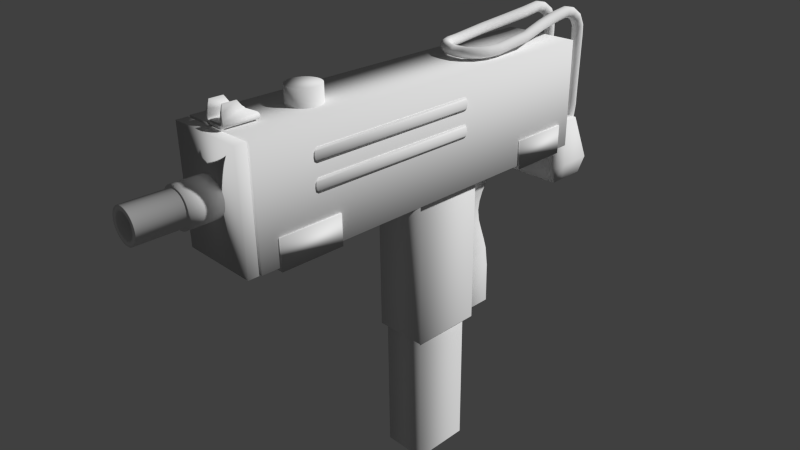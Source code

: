 # Source: Uzi.blend  (saved by Blender 2.65.0; exported with 4.5.12 LTS)
import bpy
from mathutils import Matrix  # noqa: F401  (used for matrix-valued properties, if any)

bpy.ops.wm.read_factory_settings(use_empty=True)
scene = bpy.context.scene
scene.name = 'Scene'

# ---- collections
col_collection_1 = bpy.data.collections.new('Collection 1'); scene.collection.children.link(col_collection_1)

# ---- world
world_world = bpy.data.worlds.new('World'); scene.world = world_world
world_world.color = (0.05088, 0.05088, 0.05088)
world_world.use_sun_shadow = False
world_world.sun_shadow_jitter_overblur = 0.0
world_world.cycles.sampling_method = 'MANUAL'
world_world.cycles.sample_map_resolution = 256

# ---- cameras
cam_camera = bpy.data.cameras.new('Camera')
cam_camera.clip_end = 100.0
cam_camera.lens = 35.0
cam_camera.sensor_width = 32.0
cam_camera.sensor_height = 18.0
cam_camera.ortho_scale = 7.314
cam_camera.dof.focus_distance = 0.0
cam_camera.dof.aperture_fstop = 128.0

# ---- meshes
me_cube_002 = bpy.data.meshes.new('Cube.002')
me_cube_002.from_pydata([(-0.9718, -0.9794, -0.8556), (-0.9718, 0.9835, -0.8556), (0.9788, 0.9835, -0.8556), (0.9788, -0.9794, -0.8556), (-0.9718, -0.9794, 0.8556), (-0.9718, 0.9835, 0.8556), (0.9788, 0.9835, 0.8556), (0.9788, -0.9794, 0.8556), (-1.0, 1.0, 0.0), (-1.0, -1.0, 0.0), (1.0, 1.0, 0.0), (1.0, -1.0, 0.0), (0.9965, -1.0, 0.5), (0.9965, 1.0, 0.5), (-0.9941, 1.0, 0.5), (-0.9941, -1.0, 0.5), (-0.9941, -1.0, -0.5), (0.9965, -1.0, -0.5), (0.9965, 1.0, -0.5), (-0.9941, 1.0, -0.5), (-0.9718, -0.9794, -4.337), (-0.9718, 0.9835, -4.337), (0.9788, 0.9835, -4.337), (0.9788, -0.9794, -4.337), (-0.9718, -0.9794, -2.626), (-0.9718, 0.9835, -2.626), (0.9788, 0.9835, -2.626), (0.9788, -0.9794, -2.626), (-1.0, 1.0, -3.481), (-1.0, -1.0, -3.481), (1.0, 1.0, -3.481), (1.0, -1.0, -3.481), (0.9965, -1.0, -2.981), (0.9965, 1.0, -2.981), (-0.9941, 1.0, -2.981), (-0.9941, -1.0, -2.981), (-0.9941, -1.0, -3.981), (0.9965, -1.0, -3.981), (0.9965, 1.0, -3.981), (-0.9941, 1.0, -3.981)], [], [(16, 19, 1, 0), (19, 18, 2, 1), (18, 17, 3, 2), (17, 16, 0, 3), (0, 1, 2, 3), (7, 6, 5, 4), (15, 14, 8, 9), (14, 13, 10, 8), (13, 12, 11, 10), (12, 15, 9, 11), (6, 7, 12, 13), (7, 4, 15, 12), (10, 11, 17, 18), (5, 6, 13, 14), (8, 10, 18, 19), (4, 5, 14, 15), (11, 9, 16, 17), (9, 8, 19, 16), (36, 39, 21, 20), (39, 38, 22, 21), (38, 37, 23, 22), (37, 36, 20, 23), (20, 21, 22, 23), (27, 26, 25, 24), (35, 34, 28, 29), (34, 33, 30, 28), (33, 32, 31, 30), (32, 35, 29, 31), (26, 27, 32, 33), (27, 24, 35, 32), (30, 31, 37, 38), (25, 26, 33, 34), (28, 30, 38, 39), (24, 25, 34, 35), (31, 29, 36, 37), (29, 28, 39, 36)])
me_cube_002.polygons.foreach_set('use_smooth', [True] * 36)
me_cube_002.use_remesh_preserve_volume = False
me_cube_002.use_remesh_preserve_attributes = False
me_cube_002.use_mirror_vertex_groups = False
me_cube_002.update()
me_cube_000 = bpy.data.meshes.new('Cube.000')
me_cube_000.from_pydata([(-1.0, -1.0, -1.0), (-1.0, 1.0, -1.0), (1.0, 1.0, -1.0), (1.0, -1.0, -1.0), (-1.0, -1.0, 1.0), (-1.0, 1.0, 1.0), (1.0, 1.0, 1.0), (1.0, -1.0, 1.0), (8.289, -1.0, -1.0), (8.289, 1.0, -1.0), (10.29, 1.0, -1.0), (10.29, -1.0, -1.0), (8.289, -1.0, 1.0), (8.289, 1.0, 1.0), (10.29, 1.0, 1.0), (10.29, -1.0, 1.0)], [], [(4, 5, 1, 0), (5, 6, 2, 1), (6, 7, 3, 2), (7, 4, 0, 3), (0, 1, 2, 3), (7, 6, 5, 4), (12, 13, 9, 8), (13, 14, 10, 9), (14, 15, 11, 10), (15, 12, 8, 11), (8, 9, 10, 11), (15, 14, 13, 12)])
me_cube_000.polygons.foreach_set('use_smooth', [True] * 12)
me_cube_000.use_remesh_preserve_volume = False
me_cube_000.use_remesh_preserve_attributes = False
me_cube_000.use_mirror_vertex_groups = False
me_cube_000.update()
me_cube_010 = bpy.data.meshes.new('Cube.010')
me_cube_010.from_pydata([(-1.0, -0.4983, -1.0), (1.0, -0.4983, -1.0), (-1.0, -0.4983, 1.0), (1.0, -0.4983, 1.0), (-1.0, -0.7141, -0.6776), (1.0, -0.7141, -0.6776), (-1.0, -0.5499, 1.094), (1.0, -0.5499, 1.094), (-1.0, -0.8504, -0.02132), (1.0, -0.8504, -0.02132), (-1.0, -0.5831, 1.266), (1.0, -0.5831, 1.266), (-1.0, -0.9016, 0.9832), (1.0, -0.9016, 0.9832), (-1.0, -0.5995, 1.511), (1.0, -0.5995, 1.511), (-1.0, -0.8891, 2.156), (0.8817, -0.8891, 2.156), (-1.0, -0.6089, 2.151), (0.8817, -0.6089, 2.151), (-0.9448, -0.7543, 4.461), (0.231, -0.7543, 4.461), (-0.9448, -0.6077, 4.456), (0.231, -0.6077, 4.456), (-0.8344, -0.6801, 7.323), (-0.0574, -0.6801, 7.323), (-0.8344, -0.6072, 7.317), (-0.0574, -0.6072, 7.317), (-1.0, 0.4983, -1.0), (-1.0, 0.04517, -1.0), (1.0, 0.04517, -1.0), (1.0, 0.4983, -1.0), (-1.0, 0.4983, 1.0), (-1.0, 0.04517, 1.0), (1.0, 0.04517, 1.0), (1.0, 0.4983, 1.0), (-1.0, 0.7141, -0.6776), (1.0, 0.7141, -0.6776), (-1.0, 0.5499, 1.094), (1.0, 0.5499, 1.094), (-1.0, 0.8504, -0.02132), (1.0, 0.8504, -0.02132), (-1.0, 0.5798, 1.229), (1.0, 0.5798, 1.229), (-1.0, 0.9016, 0.9832), (1.0, 0.9016, 0.9832), (-1.0, 0.6006, 1.444), (1.0, 0.6006, 1.444), (-1.0, 0.8891, 2.156), (0.8817, 0.8891, 2.156), (-1.0, 0.6089, 2.151), (0.8817, 0.6089, 2.151), (-0.9448, 0.7543, 4.461), (0.231, 0.7543, 4.461), (-0.9448, 0.6077, 4.456), (0.231, 0.6077, 4.456), (-0.8344, 0.6801, 7.323), (-0.0574, 0.6801, 7.323), (-0.8344, 0.6072, 7.317), (-0.0574, 0.6072, 7.317)], [], [(2, 33, 29, 0), (34, 3, 1, 30), (0, 1, 5, 4), (0, 29, 30, 1), (3, 34, 33, 2), (4, 5, 9, 8), (2, 0, 4, 6), (1, 3, 7, 5), (3, 2, 6, 7), (8, 9, 13, 12), (5, 7, 11, 9), (7, 6, 10, 11), (6, 4, 8, 10), (12, 13, 17, 16), (10, 8, 12, 14), (9, 11, 15, 13), (11, 10, 14, 15), (16, 17, 21, 20), (14, 12, 16, 18), (13, 15, 19, 17), (15, 14, 18, 19), (20, 21, 25, 24), (19, 18, 22, 23), (18, 16, 20, 22), (17, 19, 23, 21), (27, 26, 24, 25), (22, 20, 24, 26), (21, 23, 27, 25), (23, 22, 26, 27), (32, 28, 29, 33), (33, 29, 30, 34), (34, 30, 31, 35), (28, 36, 37, 31), (28, 31, 30, 29), (35, 32, 33, 34), (36, 40, 41, 37), (32, 38, 36, 28), (31, 37, 39, 35), (35, 39, 38, 32), (40, 44, 45, 41), (37, 41, 43, 39), (39, 43, 42, 38), (38, 42, 40, 36), (44, 48, 49, 45), (42, 46, 44, 40), (41, 45, 47, 43), (43, 47, 46, 42), (48, 52, 53, 49), (46, 50, 48, 44), (45, 49, 51, 47), (47, 51, 50, 46), (52, 56, 57, 53), (51, 55, 54, 50), (50, 54, 52, 48), (49, 53, 55, 51), (59, 57, 56, 58), (54, 58, 56, 52), (53, 57, 59, 55), (55, 59, 58, 54)])
me_cube_010.polygons.foreach_set('use_smooth', [True] * 59)
me_cube_010.use_remesh_preserve_volume = False
me_cube_010.use_remesh_preserve_attributes = False
me_cube_010.use_mirror_vertex_groups = False
me_cube_010.update()
me_cylinder_002 = bpy.data.meshes.new('Cylinder.002')
me_cylinder_002.from_pydata([(-0.1107, -1.852, -0.9463), (-0.1107, -1.852, 0.7753), (0.05719, -1.869, -0.9463), (0.05719, -1.869, 0.7753), (0.2187, -1.918, -0.9463), (0.2187, -1.918, 0.7753), (0.3675, -1.997, -0.9463), (0.3675, -1.997, 0.7753), (0.4979, -2.105, -0.9463), (0.4979, -2.105, 0.7753), (0.605, -2.235, -0.9463), (0.605, -2.235, 0.7753), (0.6845, -2.384, -0.9463), (0.6845, -2.384, 0.7753), (0.7335, -2.545, -0.9463), (0.7335, -2.545, 0.7753), (0.75, -2.713, -0.9463), (0.75, -2.713, 0.7753), (0.7335, -2.881, -0.9463), (0.7335, -2.881, 0.7753), (0.6845, -3.043, -0.9463), (0.6845, -3.043, 0.7753), (0.605, -3.191, -0.9463), (0.605, -3.191, 0.7753), (0.4979, -3.322, -0.9463), (0.4979, -3.322, 0.7753), (0.3675, -3.429, -0.9463), (0.3675, -3.429, 0.7753), (0.2187, -3.508, -0.9463), (0.2187, -3.508, 0.7753), (0.05719, -3.557, -0.9463), (0.05719, -3.557, 0.7753), (-0.1107, -3.574, -0.9463), (-0.1107, -3.574, 0.7753), (-0.2787, -3.557, -0.9463), (-0.2787, -3.557, 0.7753), (-0.4402, -3.508, -0.9463), (-0.4402, -3.508, 0.7753), (-0.589, -3.429, -0.9463), (-0.589, -3.429, 0.7753), (-0.7194, -3.322, -0.9463), (-0.7194, -3.322, 0.7753), (-0.8265, -3.191, -0.9463), (-0.8265, -3.191, 0.7753), (-0.906, -3.043, -0.9463), (-0.906, -3.043, 0.7753), (-0.955, -2.881, -0.9463), (-0.955, -2.881, 0.7753), (-0.9715, -2.713, -0.9463), (-0.9715, -2.713, 0.7753), (-0.955, -2.545, -0.9463), (-0.955, -2.545, 0.7753), (-0.906, -2.384, -0.9463), (-0.906, -2.384, 0.7753), (-0.8265, -2.235, -0.9463), (-0.8265, -2.235, 0.7753), (-0.7194, -2.105, -0.9463), (-0.7194, -2.105, 0.7753), (-0.589, -1.997, -0.9463), (-0.589, -1.997, 0.7753), (-0.4401, -1.918, -0.9463), (-0.4401, -1.918, 0.7753), (-0.2787, -1.869, -0.9463), (-0.2787, -1.869, 0.7753), (-0.1107, -2.282, -4.157), (0.05719, -2.29, -4.157), (0.2187, -2.315, -4.157), (0.3675, -2.355, -4.157), (0.4979, -2.408, -4.157), (0.605, -2.474, -4.157), (0.6845, -2.548, -4.157), (0.7335, -2.629, -4.157), (0.75, -2.713, -4.157), (0.7335, -2.797, -4.157), (0.6845, -2.878, -4.157), (0.605, -2.953, -4.157), (0.4979, -3.018, -4.157), (0.3675, -3.072, -4.157), (0.2187, -3.112, -4.157), (0.05719, -3.136, -4.157), (-0.1107, -3.144, -4.157), (-0.2787, -3.136, -4.157), (-0.4402, -3.112, -4.157), (-0.589, -3.072, -4.157), (-0.7194, -3.018, -4.157), (-0.8265, -2.953, -4.157), (-0.906, -2.878, -4.157), (-0.955, -2.797, -4.157), (-0.9715, -2.713, -4.157), (-0.955, -2.629, -4.157), (-0.906, -2.548, -4.157), (-0.8265, -2.474, -4.157), (-0.7194, -2.408, -4.157), (-0.589, -2.355, -4.157), (-0.4401, -2.315, -4.157), (-0.2787, -2.29, -4.157), (-0.1107, -2.282, -8.715), (0.05719, -2.29, -8.715), (0.2187, -2.315, -8.715), (0.3675, -2.355, -8.715), (0.4979, -2.408, -8.715), (0.605, -2.474, -8.715), (0.6845, -2.548, -8.715), (0.7335, -2.629, -8.715), (0.75, -2.713, -8.715), (0.7335, -2.797, -8.715), (0.6845, -2.878, -8.715), (0.605, -2.953, -8.715), (0.4979, -3.018, -8.715), (0.3675, -3.072, -8.715), (0.2187, -3.112, -8.715), (0.05719, -3.136, -8.715), (-0.1107, -3.144, -8.715), (-0.2787, -3.136, -8.715), (-0.4402, -3.112, -8.715), (-0.589, -3.072, -8.715), (-0.7194, -3.018, -8.715), (-0.8265, -2.953, -8.715), (-0.906, -2.878, -8.715), (-0.955, -2.797, -8.715), (-0.9715, -2.713, -8.715), (-0.955, -2.629, -8.715), (-0.906, -2.548, -8.715), (-0.8265, -2.474, -8.715), (-0.7194, -2.408, -8.715), (-0.589, -2.355, -8.715), (-0.4401, -2.315, -8.715), (-0.2787, -2.29, -8.715), (-0.1107, -2.396, -9.561), (0.01282, -2.402, -9.561), (0.1316, -2.42, -9.561), (0.2411, -2.449, -9.561), (0.3371, -2.489, -9.561), (0.4159, -2.537, -9.561), (0.4744, -2.592, -9.561), (0.5105, -2.651, -9.561), (0.5226, -2.713, -9.561), (0.5105, -2.775, -9.561), (0.4744, -2.835, -9.561), (0.4159, -2.889, -9.561), (0.3371, -2.938, -9.561), (0.2411, -2.977, -9.561), (0.1316, -3.006, -9.561), (0.01282, -3.024, -9.561), (-0.1107, -3.03, -9.561), (-0.2343, -3.024, -9.561), (-0.3531, -3.006, -9.561), (-0.4626, -2.977, -9.561), (-0.5586, -2.938, -9.561), (-0.6374, -2.889, -9.561), (-0.6959, -2.835, -9.561), (-0.7319, -2.775, -9.561), (-0.7441, -2.713, -9.561), (-0.7319, -2.651, -9.561), (-0.6959, -2.592, -9.561), (-0.6374, -2.537, -9.561), (-0.5586, -2.489, -9.561), (-0.4626, -2.449, -9.561), (-0.3531, -2.42, -9.561), (-0.2343, -2.402, -9.561), (0.155, -1.852, 10.18), (0.323, -1.869, 10.18), (0.4844, -1.918, 10.18), (0.6333, -1.997, 10.18), (0.7637, -2.105, 10.18), (0.8708, -2.235, 10.18), (0.9503, -2.384, 10.18), (0.9993, -2.545, 10.18), (1.016, -2.713, 10.18), (0.9993, -2.881, 10.18), (0.9503, -3.043, 10.18), (0.8708, -3.191, 10.18), (0.7637, -3.322, 10.18), (0.6333, -3.429, 10.18), (0.4844, -3.508, 10.18), (0.323, -3.557, 10.18), (0.155, -3.574, 10.18), (-0.0129, -3.557, 10.18), (-0.1744, -3.508, 10.18), (-0.3232, -3.429, 10.18), (-0.4536, -3.322, 10.18), (-0.5607, -3.191, 10.18), (-0.6402, -3.043, 10.18), (-0.6892, -2.881, 10.18), (-0.7057, -2.713, 10.18), (-0.6892, -2.545, 10.18), (-0.6402, -2.384, 10.18), (-0.5607, -2.235, 10.18), (-0.4536, -2.105, 10.18), (-0.3232, -1.997, 10.18), (-0.1744, -1.918, 10.18), (-0.01289, -1.869, 10.18), (0.107, -1.852, 11.78), (0.2715, -1.869, 11.81), (0.4297, -1.918, 11.85), (0.5754, -1.997, 11.88), (0.7032, -2.105, 11.9), (0.8081, -2.235, 11.92), (0.886, -2.384, 11.94), (0.934, -2.545, 11.95), (0.9502, -2.713, 11.95), (0.934, -2.881, 11.95), (0.886, -3.043, 11.94), (0.8081, -3.191, 11.92), (0.7032, -3.322, 11.9), (0.5754, -3.429, 11.88), (0.4297, -3.508, 11.85), (0.2715, -3.557, 11.81), (0.107, -3.574, 11.78), (-0.05753, -3.557, 11.75), (-0.2157, -3.508, 11.71), (-0.3615, -3.429, 11.68), (-0.4893, -3.322, 11.66), (-0.5941, -3.191, 11.64), (-0.6721, -3.043, 11.62), (-0.72, -2.881, 11.61), (-0.7363, -2.713, 11.61), (-0.72, -2.545, 11.61), (-0.6721, -2.384, 11.62), (-0.5941, -2.235, 11.64), (-0.4893, -2.105, 11.66), (-0.3615, -1.997, 11.68), (-0.2157, -1.918, 11.71), (-0.05753, -1.869, 11.75), (-0.6168, -1.852, 13.15), (-0.4925, -1.869, 13.26), (-0.3729, -1.918, 13.37), (-0.2626, -1.997, 13.47), (-0.166, -2.105, 13.56), (-0.08674, -2.235, 13.63), (-0.02783, -2.384, 13.69), (0.008453, -2.545, 13.72), (0.0207, -2.713, 13.73), (0.008453, -2.881, 13.72), (-0.02783, -3.043, 13.69), (-0.08674, -3.191, 13.63), (-0.166, -3.322, 13.56), (-0.2626, -3.429, 13.47), (-0.3729, -3.508, 13.37), (-0.4925, -3.557, 13.26), (-0.6168, -3.574, 13.15), (-0.7412, -3.557, 13.04), (-0.8608, -3.508, 12.93), (-0.971, -3.429, 12.83), (-1.068, -3.322, 12.74), (-1.147, -3.191, 12.67), (-1.206, -3.043, 12.62), (-1.242, -2.881, 12.58), (-1.254, -2.713, 12.57), (-1.242, -2.545, 12.58), (-1.206, -2.384, 12.62), (-1.147, -2.235, 12.67), (-1.068, -2.105, 12.74), (-0.971, -1.997, 12.83), (-0.8608, -1.918, 12.93), (-0.7412, -1.869, 13.04), (-1.959, -1.852, 14.07), (-1.87, -1.869, 14.21), (-1.786, -1.918, 14.35), (-1.707, -1.997, 14.47), (-1.639, -2.105, 14.58), (-1.583, -2.235, 14.67), (-1.541, -2.384, 14.74), (-1.515, -2.545, 14.78), (-1.506, -2.713, 14.8), (-1.515, -2.881, 14.78), (-1.541, -3.043, 14.74), (-1.583, -3.191, 14.67), (-1.639, -3.322, 14.58), (-1.707, -3.429, 14.47), (-1.786, -3.508, 14.35), (-1.87, -3.557, 14.21), (-1.959, -3.574, 14.07), (-2.047, -3.557, 13.92), (-2.132, -3.508, 13.79), (-2.21, -3.429, 13.66), (-2.279, -3.322, 13.55), (-2.335, -3.191, 13.46), (-2.377, -3.043, 13.39), (-2.403, -2.881, 13.35), (-2.411, -2.713, 13.33), (-2.403, -2.545, 13.35), (-2.377, -2.384, 13.39), (-2.335, -2.235, 13.46), (-2.279, -2.105, 13.55), (-2.21, -1.997, 13.66), (-2.132, -1.918, 13.79), (-2.047, -1.869, 13.92), (-3.434, -1.852, 14.37), (-3.413, -1.869, 14.53), (-3.393, -1.918, 14.69), (-3.375, -1.997, 14.84), (-3.359, -2.105, 14.97), (-3.346, -2.235, 15.08), (-3.336, -2.384, 15.16), (-3.33, -2.545, 15.2), (-3.328, -2.713, 15.22), (-3.33, -2.881, 15.2), (-3.336, -3.043, 15.16), (-3.346, -3.191, 15.08), (-3.359, -3.322, 14.97), (-3.375, -3.429, 14.84), (-3.393, -3.508, 14.69), (-3.413, -3.557, 14.53), (-3.434, -3.574, 14.37), (-3.454, -3.557, 14.2), (-3.474, -3.508, 14.04), (-3.492, -3.429, 13.89), (-3.508, -3.322, 13.76), (-3.521, -3.191, 13.66), (-3.531, -3.043, 13.58), (-3.537, -2.881, 13.53), (-3.539, -2.713, 13.51), (-3.537, -2.545, 13.53), (-3.531, -2.384, 13.58), (-3.521, -2.235, 13.66), (-3.508, -2.105, 13.76), (-3.492, -1.997, 13.89), (-3.474, -1.918, 14.04), (-3.454, -1.869, 14.2), (-6.229, -1.852, 14.02), (-6.236, -1.869, 14.19), (-6.242, -1.918, 14.35), (-6.248, -1.997, 14.5), (-6.254, -2.105, 14.63), (-6.258, -2.235, 14.74), (-6.261, -2.384, 14.82), (-6.263, -2.545, 14.87), (-6.264, -2.713, 14.88), (-6.263, -2.881, 14.87), (-6.261, -3.043, 14.82), (-6.258, -3.191, 14.74), (-6.254, -3.322, 14.63), (-6.248, -3.429, 14.5), (-6.242, -3.508, 14.35), (-6.236, -3.557, 14.19), (-6.229, -3.574, 14.02), (-6.222, -3.557, 13.86), (-6.215, -3.508, 13.7), (-6.209, -3.429, 13.55), (-6.204, -3.322, 13.42), (-6.199, -3.191, 13.31), (-6.196, -3.043, 13.23), (-6.194, -2.881, 13.18), (-6.193, -2.713, 13.16), (-6.194, -2.545, 13.18), (-6.196, -2.384, 13.23), (-6.199, -2.235, 13.31), (-6.204, -2.105, 13.42), (-6.209, -1.997, 13.55), (-6.215, -1.918, 13.7), (-6.222, -1.869, 13.86), (-14.6, -3.143, 12.78), (-14.6, -3.158, 12.94), (-14.61, -3.204, 13.09), (-14.61, -3.279, 13.23), (-14.62, -3.379, 13.35), (-14.62, -3.501, 13.45), (-14.63, -3.64, 13.53), (-14.63, -3.792, 13.57), (-14.63, -3.949, 13.59), (-14.63, -4.106, 13.57), (-14.63, -4.257, 13.53), (-14.62, -4.397, 13.45), (-14.62, -4.519, 13.35), (-14.61, -4.619, 13.23), (-14.61, -4.693, 13.09), (-14.6, -4.739, 12.94), (-14.6, -4.755, 12.78), (-14.59, -4.739, 12.63), (-14.58, -4.693, 12.48), (-14.58, -4.619, 12.34), (-14.57, -4.519, 12.21), (-14.57, -4.397, 12.11), (-14.56, -4.257, 12.04), (-14.56, -4.106, 11.99), (-14.56, -3.949, 11.98), (-14.56, -3.792, 11.99), (-14.56, -3.64, 12.04), (-14.57, -3.501, 12.11), (-14.57, -3.379, 12.21), (-14.58, -3.279, 12.34), (-14.58, -3.204, 12.48), (-14.59, -3.158, 12.63), (-20.18, -3.143, 12.18), (-20.19, -3.158, 12.34), (-20.19, -3.204, 12.49), (-20.2, -3.279, 12.63), (-20.2, -3.379, 12.75), (-20.21, -3.501, 12.85), (-20.21, -3.64, 12.93), (-20.21, -3.792, 12.97), (-20.21, -3.949, 12.99), (-20.21, -4.106, 12.97), (-20.21, -4.257, 12.93), (-20.21, -4.397, 12.85), (-20.2, -4.519, 12.75), (-20.2, -4.619, 12.63), (-20.19, -4.693, 12.49), (-20.19, -4.739, 12.34), (-20.18, -4.755, 12.18), (-20.17, -4.739, 12.03), (-20.17, -4.693, 11.88), (-20.16, -4.619, 11.74), (-20.16, -4.519, 11.62), (-20.15, -4.397, 11.52), (-20.15, -4.257, 11.44), (-20.15, -4.106, 11.39), (-20.15, -3.949, 11.38), (-20.15, -3.792, 11.39), (-20.15, -3.64, 11.44), (-20.15, -3.501, 11.52), (-20.16, -3.379, 11.62), (-20.16, -3.279, 11.74), (-20.17, -3.204, 11.88), (-20.17, -3.158, 12.03), (-21.83, -3.008, 12.14), (-21.84, -3.022, 12.3), (-21.86, -3.065, 12.45), (-21.88, -3.137, 12.59), (-21.9, -3.234, 12.71), (-21.94, -3.352, 12.81), (-21.97, -3.487, 12.88), (-22.0, -3.635, 12.93), (-22.04, -3.788, 12.95), (-22.07, -3.942, 12.93), (-22.1, -4.09, 12.88), (-22.13, -4.226, 12.81), (-22.15, -4.346, 12.71), (-22.17, -4.445, 12.59), (-22.18, -4.519, 12.45), (-22.18, -4.565, 12.3), (-22.18, -4.582, 12.14), (-22.17, -4.568, 11.98), (-22.15, -4.525, 11.83), (-22.13, -4.453, 11.69), (-22.11, -4.357, 11.57), (-22.07, -4.238, 11.47), (-22.04, -4.103, 11.4), (-22.01, -3.956, 11.35), (-21.97, -3.802, 11.34), (-21.94, -3.649, 11.35), (-21.91, -3.501, 11.4), (-21.88, -3.364, 11.47), (-21.86, -3.244, 11.57), (-21.84, -3.145, 11.69), (-21.83, -3.071, 11.83), (-21.83, -3.025, 11.98), (-22.73, -2.686, 12.12), (-22.75, -2.694, 12.28), (-22.78, -2.726, 12.43), (-22.83, -2.78, 12.57), (-22.9, -2.855, 12.69), (-22.98, -2.947, 12.79), (-23.07, -3.053, 12.87), (-23.17, -3.17, 12.91), (-23.27, -3.292, 12.93), (-23.37, -3.414, 12.91), (-23.46, -3.533, 12.87), (-23.54, -3.643, 12.79), (-23.62, -3.74, 12.69), (-23.68, -3.821, 12.57), (-23.72, -3.883, 12.43), (-23.74, -3.922, 12.28), (-23.75, -3.939, 12.12), (-23.73, -3.931, 11.97), (-23.7, -3.899, 11.82), (-23.65, -3.845, 11.68), (-23.58, -3.77, 11.55), (-23.5, -3.678, 11.45), (-23.41, -3.571, 11.38), (-23.32, -3.455, 11.33), (-23.22, -3.333, 11.32), (-23.12, -3.211, 11.33), (-23.02, -3.092, 11.38), (-22.94, -2.982, 11.45), (-22.86, -2.884, 11.55), (-22.81, -2.803, 11.68), (-22.76, -2.742, 11.82), (-22.74, -2.702, 11.97), (-23.24, -2.227, 12.08), (-23.26, -2.227, 12.24), (-23.3, -2.239, 12.39), (-23.37, -2.262, 12.53), (-23.47, -2.296, 12.65), (-23.58, -2.34, 12.75), (-23.71, -2.391, 12.82), (-23.85, -2.448, 12.87), (-23.99, -2.508, 12.88), (-24.14, -2.569, 12.87), (-24.28, -2.63, 12.82), (-24.41, -2.686, 12.75), (-24.52, -2.737, 12.65), (-24.61, -2.781, 12.53), (-24.67, -2.815, 12.39), (-24.71, -2.838, 12.24), (-24.72, -2.85, 12.08), (-24.71, -2.85, 11.92), (-24.66, -2.838, 11.77), (-24.59, -2.815, 11.63), (-24.5, -2.781, 11.51), (-24.38, -2.737, 11.41), (-24.25, -2.686, 11.34), (-24.11, -2.629, 11.29), (-23.97, -2.569, 11.27), (-23.82, -2.508, 11.29), (-23.69, -2.447, 11.34), (-23.56, -2.391, 11.41), (-23.45, -2.339, 11.51), (-23.36, -2.296, 11.63), (-23.29, -2.262, 11.77), (-23.25, -2.238, 11.92), (-9.824, -3.132, 12.7), (-9.825, -2.969, 12.71), (-9.83, -3.595, 12.84), (-9.827, -3.451, 12.76), (-9.845, -3.902, 13.21), (-9.839, -3.825, 13.07), (-9.865, -3.949, 13.69), (-9.859, -3.965, 13.53), (-9.883, -3.721, 14.12), (-9.878, -3.825, 13.99), (-9.892, -3.294, 14.34), (-9.89, -3.451, 14.3), (-9.89, -2.813, 14.3), (-9.892, -2.969, 14.34), (-9.878, -2.439, 13.99), (-9.883, -2.542, 14.12), (-9.859, -2.298, 13.53), (-9.865, -2.314, 13.69), (-9.839, -2.439, 13.07), (-9.845, -2.362, 13.21), (-9.827, -2.813, 12.76), (-9.83, -2.669, 12.84), (-9.825, -3.294, 12.71), (-9.834, -3.721, 12.94), (-9.852, -3.949, 13.37), (-9.872, -3.902, 13.85), (-9.887, -3.595, 14.22), (-9.893, -3.132, 14.36), (-9.887, -2.669, 14.22), (-9.872, -2.362, 13.85), (-9.852, -2.314, 13.37), (-9.834, -2.542, 12.94), (-25.35, -1.668, 12.06), (-25.33, -1.662, 12.22), (-25.21, -1.652, 11.61), (-25.29, -1.663, 11.75), (-25.12, -1.636, 11.49), (-24.72, -1.564, 11.27), (-24.27, -1.478, 11.32), (-23.92, -1.406, 11.61), (-24.02, -1.427, 11.49), (-24.13, -1.451, 11.39), (-23.81, -1.378, 11.9), (-23.85, -1.389, 11.75), (-24.87, -1.562, 12.81), (-24.73, -1.534, 12.85), (-25.22, -1.634, 12.51), (-25.13, -1.614, 12.63), (-24.86, -1.591, 11.32), (-25.0, -1.615, 11.39), (-24.41, -1.506, 11.27), (-24.56, -1.536, 11.26), (-24.58, -1.504, 12.87), (-25.01, -1.589, 12.73), (-25.29, -1.651, 12.37), (-25.33, -1.668, 11.9), (-23.8, -1.372, 12.06), (-23.93, -1.389, 12.51), (-24.43, -1.476, 12.85), (-24.28, -1.449, 12.81), (-23.86, -1.378, 12.37), (-23.81, -1.372, 12.22), (-24.15, -1.425, 12.73), (-24.03, -1.405, 12.63), (-0.1107, 1.852, -0.9463), (-0.1107, 1.852, 0.7753), (0.05719, 1.869, -0.9463), (0.05719, 1.869, 0.7753), (0.2187, 1.918, -0.9463), (0.2187, 1.918, 0.7753), (0.3675, 1.997, -0.9463), (0.3675, 1.997, 0.7753), (0.4979, 2.105, -0.9463), (0.4979, 2.105, 0.7753), (0.605, 2.235, -0.9463), (0.605, 2.235, 0.7753), (0.6845, 2.384, -0.9463), (0.6845, 2.384, 0.7753), (0.7335, 2.545, -0.9463), (0.7335, 2.545, 0.7753), (0.75, 2.713, -0.9463), (0.75, 2.713, 0.7753), (0.7335, 2.881, -0.9463), (0.7335, 2.881, 0.7753), (0.6845, 3.043, -0.9463), (0.6845, 3.043, 0.7753), (0.605, 3.191, -0.9463), (0.605, 3.191, 0.7753), (0.4979, 3.322, -0.9463), (0.4979, 3.322, 0.7753), (0.3675, 3.429, -0.9463), (0.3675, 3.429, 0.7753), (0.2187, 3.508, -0.9463), (0.2187, 3.508, 0.7753), (0.05719, 3.557, -0.9463), (0.05719, 3.557, 0.7753), (-0.1107, 3.574, -0.9463), (-0.1107, 3.574, 0.7753), (-0.2787, 3.557, -0.9463), (-0.2787, 3.557, 0.7753), (-0.4402, 3.508, -0.9463), (-0.4402, 3.508, 0.7753), (-0.589, 3.429, -0.9463), (-0.589, 3.429, 0.7753), (-0.7194, 3.322, -0.9463), (-0.7194, 3.322, 0.7753), (-0.8265, 3.191, -0.9463), (-0.8265, 3.191, 0.7753), (-0.906, 3.043, -0.9463), (-0.906, 3.043, 0.7753), (-0.955, 2.881, -0.9463), (-0.955, 2.881, 0.7753), (-0.9715, 2.713, -0.9463), (-0.9715, 2.713, 0.7753), (-0.955, 2.545, -0.9463), (-0.955, 2.545, 0.7753), (-0.906, 2.384, -0.9463), (-0.906, 2.384, 0.7753), (-0.8265, 2.235, -0.9463), (-0.8265, 2.235, 0.7753), (-0.7194, 2.105, -0.9463), (-0.7194, 2.105, 0.7753), (-0.589, 1.997, -0.9463), (-0.589, 1.997, 0.7753), (-0.4401, 1.918, -0.9463), (-0.4401, 1.918, 0.7753), (-0.2787, 1.869, -0.9463), (-0.2787, 1.869, 0.7753), (-0.1107, 2.282, -4.157), (0.05719, 2.29, -4.157), (0.2187, 2.315, -4.157), (0.3675, 2.355, -4.157), (0.4979, 2.408, -4.157), (0.605, 2.474, -4.157), (0.6845, 2.548, -4.157), (0.7335, 2.629, -4.157), (0.75, 2.713, -4.157), (0.7335, 2.797, -4.157), (0.6845, 2.878, -4.157), (0.605, 2.953, -4.157), (0.4979, 3.018, -4.157), (0.3675, 3.072, -4.157), (0.2187, 3.112, -4.157), (0.05719, 3.136, -4.157), (-0.1107, 3.144, -4.157), (-0.2787, 3.136, -4.157), (-0.4402, 3.112, -4.157), (-0.589, 3.072, -4.157), (-0.7194, 3.018, -4.157), (-0.8265, 2.953, -4.157), (-0.906, 2.878, -4.157), (-0.955, 2.797, -4.157), (-0.9715, 2.713, -4.157), (-0.955, 2.629, -4.157), (-0.906, 2.548, -4.157), (-0.8265, 2.474, -4.157), (-0.7194, 2.408, -4.157), (-0.589, 2.355, -4.157), (-0.4401, 2.315, -4.157), (-0.2787, 2.29, -4.157), (-0.1107, 2.282, -8.715), (0.05719, 2.29, -8.715), (0.2187, 2.315, -8.715), (0.3675, 2.355, -8.715), (0.4979, 2.408, -8.715), (0.605, 2.474, -8.715), (0.6845, 2.548, -8.715), (0.7335, 2.629, -8.715), (0.75, 2.713, -8.715), (0.7335, 2.797, -8.715), (0.6845, 2.878, -8.715), (0.605, 2.953, -8.715), (0.4979, 3.018, -8.715), (0.3675, 3.072, -8.715), (0.2187, 3.112, -8.715), (0.05719, 3.136, -8.715), (-0.1107, 3.144, -8.715), (-0.2787, 3.136, -8.715), (-0.4402, 3.112, -8.715), (-0.589, 3.072, -8.715), (-0.7194, 3.018, -8.715), (-0.8265, 2.953, -8.715), (-0.906, 2.878, -8.715), (-0.955, 2.797, -8.715), (-0.9715, 2.713, -8.715), (-0.955, 2.629, -8.715), (-0.906, 2.548, -8.715), (-0.8265, 2.474, -8.715), (-0.7194, 2.408, -8.715), (-0.589, 2.355, -8.715), (-0.4401, 2.315, -8.715), (-0.2787, 2.29, -8.715), (-0.1107, 2.396, -9.561), (0.01282, 2.402, -9.561), (0.1316, 2.42, -9.561), (0.2411, 2.449, -9.561), (0.3371, 2.489, -9.561), (0.4159, 2.537, -9.561), (0.4744, 2.592, -9.561), (0.5105, 2.651, -9.561), (0.5226, 2.713, -9.561), (0.5105, 2.775, -9.561), (0.4744, 2.835, -9.561), (0.4159, 2.889, -9.561), (0.3371, 2.938, -9.561), (0.2411, 2.977, -9.561), (0.1316, 3.006, -9.561), (0.01282, 3.024, -9.561), (-0.1107, 3.03, -9.561), (-0.2343, 3.024, -9.561), (-0.3531, 3.006, -9.561), (-0.4626, 2.977, -9.561), (-0.5586, 2.938, -9.561), (-0.6374, 2.889, -9.561), (-0.6959, 2.835, -9.561), (-0.7319, 2.775, -9.561), (-0.7441, 2.713, -9.561), (-0.7319, 2.651, -9.561), (-0.6959, 2.592, -9.561), (-0.6374, 2.537, -9.561), (-0.5586, 2.489, -9.561), (-0.4626, 2.449, -9.561), (-0.3531, 2.42, -9.561), (-0.2343, 2.402, -9.561), (0.155, 1.852, 10.18), (0.323, 1.869, 10.18), (0.4844, 1.918, 10.18), (0.6333, 1.997, 10.18), (0.7637, 2.105, 10.18), (0.8708, 2.235, 10.18), (0.9503, 2.384, 10.18), (0.9993, 2.545, 10.18), (1.016, 2.713, 10.18), (0.9993, 2.881, 10.18), (0.9503, 3.043, 10.18), (0.8708, 3.191, 10.18), (0.7637, 3.322, 10.18), (0.6333, 3.429, 10.18), (0.4844, 3.508, 10.18), (0.323, 3.557, 10.18), (0.155, 3.574, 10.18), (-0.0129, 3.557, 10.18), (-0.1744, 3.508, 10.18), (-0.3232, 3.429, 10.18), (-0.4536, 3.322, 10.18), (-0.5607, 3.191, 10.18), (-0.6402, 3.043, 10.18), (-0.6892, 2.881, 10.18), (-0.7057, 2.713, 10.18), (-0.6892, 2.545, 10.18), (-0.6402, 2.384, 10.18), (-0.5607, 2.235, 10.18), (-0.4536, 2.105, 10.18), (-0.3232, 1.997, 10.18), (-0.1744, 1.918, 10.18), (-0.01289, 1.869, 10.18), (0.107, 1.852, 11.78), (0.2715, 1.869, 11.81), (0.4297, 1.918, 11.85), (0.5754, 1.997, 11.88), (0.7032, 2.105, 11.9), (0.8081, 2.235, 11.92), (0.886, 2.384, 11.94), (0.934, 2.545, 11.95), (0.9502, 2.713, 11.95), (0.934, 2.881, 11.95), (0.886, 3.043, 11.94), (0.8081, 3.191, 11.92), (0.7032, 3.322, 11.9), (0.5754, 3.429, 11.88), (0.4297, 3.508, 11.85), (0.2715, 3.557, 11.81), (0.107, 3.574, 11.78), (-0.05753, 3.557, 11.75), (-0.2157, 3.508, 11.71), (-0.3615, 3.429, 11.68), (-0.4893, 3.322, 11.66), (-0.5941, 3.191, 11.64), (-0.6721, 3.043, 11.62), (-0.72, 2.881, 11.61), (-0.7363, 2.713, 11.61), (-0.72, 2.545, 11.61), (-0.6721, 2.384, 11.62), (-0.5941, 2.235, 11.64), (-0.4893, 2.105, 11.66), (-0.3615, 1.997, 11.68), (-0.2157, 1.918, 11.71), (-0.05753, 1.869, 11.75), (-0.6168, 1.852, 13.15), (-0.4925, 1.869, 13.26), (-0.3729, 1.918, 13.37), (-0.2626, 1.997, 13.47), (-0.166, 2.105, 13.56), (-0.08674, 2.235, 13.63), (-0.02783, 2.384, 13.69), (0.008453, 2.545, 13.72), (0.0207, 2.713, 13.73), (0.008453, 2.881, 13.72), (-0.02783, 3.043, 13.69), (-0.08674, 3.191, 13.63), (-0.166, 3.322, 13.56), (-0.2626, 3.429, 13.47), (-0.3729, 3.508, 13.37), (-0.4925, 3.557, 13.26), (-0.6168, 3.574, 13.15), (-0.7412, 3.557, 13.04), (-0.8608, 3.508, 12.93), (-0.971, 3.429, 12.83), (-1.068, 3.322, 12.74), (-1.147, 3.191, 12.67), (-1.206, 3.043, 12.62), (-1.242, 2.881, 12.58), (-1.254, 2.713, 12.57), (-1.242, 2.545, 12.58), (-1.206, 2.384, 12.62), (-1.147, 2.235, 12.67), (-1.068, 2.105, 12.74), (-0.971, 1.997, 12.83), (-0.8608, 1.918, 12.93), (-0.7412, 1.869, 13.04), (-1.959, 1.852, 14.07), (-1.87, 1.869, 14.21), (-1.786, 1.918, 14.35), (-1.707, 1.997, 14.47), (-1.639, 2.105, 14.58), (-1.583, 2.235, 14.67), (-1.541, 2.384, 14.74), (-1.515, 2.545, 14.78), (-1.506, 2.713, 14.8), (-1.515, 2.881, 14.78), (-1.541, 3.043, 14.74), (-1.583, 3.191, 14.67), (-1.639, 3.322, 14.58), (-1.707, 3.429, 14.47), (-1.786, 3.508, 14.35), (-1.87, 3.557, 14.21), (-1.959, 3.574, 14.07), (-2.047, 3.557, 13.92), (-2.132, 3.508, 13.79), (-2.21, 3.429, 13.66), (-2.279, 3.322, 13.55), (-2.335, 3.191, 13.46), (-2.377, 3.043, 13.39), (-2.403, 2.881, 13.35), (-2.411, 2.713, 13.33), (-2.403, 2.545, 13.35), (-2.377, 2.384, 13.39), (-2.335, 2.235, 13.46), (-2.279, 2.105, 13.55), (-2.21, 1.997, 13.66), (-2.132, 1.918, 13.79), (-2.047, 1.869, 13.92), (-3.434, 1.852, 14.37), (-3.413, 1.869, 14.53), (-3.393, 1.918, 14.69), (-3.375, 1.997, 14.84), (-3.359, 2.105, 14.97), (-3.346, 2.235, 15.08), (-3.336, 2.384, 15.16), (-3.33, 2.545, 15.2), (-3.328, 2.713, 15.22), (-3.33, 2.881, 15.2), (-3.336, 3.043, 15.16), (-3.346, 3.191, 15.08), (-3.359, 3.322, 14.97), (-3.375, 3.429, 14.84), (-3.393, 3.508, 14.69), (-3.413, 3.557, 14.53), (-3.434, 3.574, 14.37), (-3.454, 3.557, 14.2), (-3.474, 3.508, 14.04), (-3.492, 3.429, 13.89), (-3.508, 3.322, 13.76), (-3.521, 3.191, 13.66), (-3.531, 3.043, 13.58), (-3.537, 2.881, 13.53), (-3.539, 2.713, 13.51), (-3.537, 2.545, 13.53), (-3.531, 2.384, 13.58), (-3.521, 2.235, 13.66), (-3.508, 2.105, 13.76), (-3.492, 1.997, 13.89), (-3.474, 1.918, 14.04), (-3.454, 1.869, 14.2), (-6.229, 1.852, 14.02), (-6.236, 1.869, 14.19), (-6.242, 1.918, 14.35), (-6.248, 1.997, 14.5), (-6.254, 2.105, 14.63), (-6.258, 2.235, 14.74), (-6.261, 2.384, 14.82), (-6.263, 2.545, 14.87), (-6.264, 2.713, 14.88), (-6.263, 2.881, 14.87), (-6.261, 3.043, 14.82), (-6.258, 3.191, 14.74), (-6.254, 3.322, 14.63), (-6.248, 3.429, 14.5), (-6.242, 3.508, 14.35), (-6.236, 3.557, 14.19), (-6.229, 3.574, 14.02), (-6.222, 3.557, 13.86), (-6.215, 3.508, 13.7), (-6.209, 3.429, 13.55), (-6.204, 3.322, 13.42), (-6.199, 3.191, 13.31), (-6.196, 3.043, 13.23), (-6.194, 2.881, 13.18), (-6.193, 2.713, 13.16), (-6.194, 2.545, 13.18), (-6.196, 2.384, 13.23), (-6.199, 2.235, 13.31), (-6.204, 2.105, 13.42), (-6.209, 1.997, 13.55), (-6.215, 1.918, 13.7), (-6.222, 1.869, 13.86), (-14.6, 3.143, 12.78), (-14.6, 3.158, 12.94), (-14.61, 3.204, 13.09), (-14.61, 3.279, 13.23), (-14.62, 3.379, 13.35), (-14.62, 3.501, 13.45), (-14.63, 3.64, 13.53), (-14.63, 3.792, 13.57), (-14.63, 3.949, 13.59), (-14.63, 4.106, 13.57), (-14.63, 4.257, 13.53), (-14.62, 4.397, 13.45), (-14.62, 4.519, 13.35), (-14.61, 4.619, 13.23), (-14.61, 4.693, 13.09), (-14.6, 4.739, 12.94), (-14.6, 4.755, 12.78), (-14.59, 4.739, 12.63), (-14.58, 4.693, 12.48), (-14.58, 4.619, 12.34), (-14.57, 4.519, 12.21), (-14.57, 4.397, 12.11), (-14.56, 4.257, 12.04), (-14.56, 4.106, 11.99), (-14.56, 3.949, 11.98), (-14.56, 3.792, 11.99), (-14.56, 3.64, 12.04), (-14.57, 3.501, 12.11), (-14.57, 3.379, 12.21), (-14.58, 3.279, 12.34), (-14.58, 3.204, 12.48), (-14.59, 3.158, 12.63), (-20.18, 3.143, 12.18), (-20.19, 3.158, 12.34), (-20.19, 3.204, 12.49), (-20.2, 3.279, 12.63), (-20.2, 3.379, 12.75), (-20.21, 3.501, 12.85), (-20.21, 3.64, 12.93), (-20.21, 3.792, 12.97), (-20.21, 3.949, 12.99), (-20.21, 4.106, 12.97), (-20.21, 4.257, 12.93), (-20.21, 4.397, 12.85), (-20.2, 4.519, 12.75), (-20.2, 4.619, 12.63), (-20.19, 4.693, 12.49), (-20.19, 4.739, 12.34), (-20.18, 4.755, 12.18), (-20.17, 4.739, 12.03), (-20.17, 4.693, 11.88), (-20.16, 4.619, 11.74), (-20.16, 4.519, 11.62), (-20.15, 4.397, 11.52), (-20.15, 4.257, 11.44), (-20.15, 4.106, 11.39), (-20.15, 3.949, 11.38), (-20.15, 3.792, 11.39), (-20.15, 3.64, 11.44), (-20.15, 3.501, 11.52), (-20.16, 3.379, 11.62), (-20.16, 3.279, 11.74), (-20.17, 3.204, 11.88), (-20.17, 3.158, 12.03), (-21.83, 3.008, 12.14), (-21.84, 3.022, 12.3), (-21.86, 3.065, 12.45), (-21.88, 3.137, 12.59), (-21.9, 3.234, 12.71), (-21.94, 3.352, 12.81), (-21.97, 3.487, 12.88), (-22.0, 3.635, 12.93), (-22.04, 3.788, 12.95), (-22.07, 3.942, 12.93), (-22.1, 4.09, 12.88), (-22.13, 4.226, 12.81), (-22.15, 4.346, 12.71), (-22.17, 4.445, 12.59), (-22.18, 4.519, 12.45), (-22.18, 4.565, 12.3), (-22.18, 4.582, 12.14), (-22.17, 4.568, 11.98), (-22.15, 4.525, 11.83), (-22.13, 4.453, 11.69), (-22.11, 4.357, 11.57), (-22.07, 4.238, 11.47), (-22.04, 4.103, 11.4), (-22.01, 3.956, 11.35), (-21.97, 3.802, 11.34), (-21.94, 3.649, 11.35), (-21.91, 3.501, 11.4), (-21.88, 3.364, 11.47), (-21.86, 3.244, 11.57), (-21.84, 3.145, 11.69), (-21.83, 3.071, 11.83), (-21.83, 3.025, 11.98), (-22.73, 2.686, 12.12), (-22.75, 2.694, 12.28), (-22.78, 2.726, 12.43), (-22.83, 2.78, 12.57), (-22.9, 2.855, 12.69), (-22.98, 2.947, 12.79), (-23.07, 3.053, 12.87), (-23.17, 3.17, 12.91), (-23.27, 3.292, 12.93), (-23.37, 3.414, 12.91), (-23.46, 3.533, 12.87), (-23.54, 3.643, 12.79), (-23.62, 3.74, 12.69), (-23.68, 3.821, 12.57), (-23.72, 3.883, 12.43), (-23.74, 3.922, 12.28), (-23.75, 3.939, 12.12), (-23.73, 3.931, 11.97), (-23.7, 3.899, 11.82), (-23.65, 3.845, 11.68), (-23.58, 3.77, 11.55), (-23.5, 3.678, 11.45), (-23.41, 3.571, 11.38), (-23.32, 3.455, 11.33), (-23.22, 3.333, 11.32), (-23.12, 3.211, 11.33), (-23.02, 3.092, 11.38), (-22.94, 2.982, 11.45), (-22.86, 2.884, 11.55), (-22.81, 2.803, 11.68), (-22.76, 2.742, 11.82), (-22.74, 2.702, 11.97), (-23.24, 2.227, 12.08), (-23.26, 2.227, 12.24), (-23.3, 2.239, 12.39), (-23.37, 2.262, 12.53), (-23.47, 2.296, 12.65), (-23.58, 2.34, 12.75), (-23.71, 2.391, 12.82), (-23.85, 2.448, 12.87), (-23.99, 2.508, 12.88), (-24.14, 2.569, 12.87), (-24.28, 2.63, 12.82), (-24.41, 2.686, 12.75), (-24.52, 2.737, 12.65), (-24.61, 2.781, 12.53), (-24.67, 2.815, 12.39), (-24.71, 2.838, 12.24), (-24.72, 2.85, 12.08), (-24.71, 2.85, 11.92), (-24.66, 2.838, 11.77), (-24.59, 2.815, 11.63), (-24.5, 2.781, 11.51), (-24.38, 2.737, 11.41), (-24.25, 2.686, 11.34), (-24.11, 2.629, 11.29), (-23.97, 2.569, 11.27), (-23.82, 2.508, 11.29), (-23.69, 2.447, 11.34), (-23.56, 2.391, 11.41), (-23.45, 2.339, 11.51), (-23.36, 2.296, 11.63), (-23.29, 2.262, 11.77), (-23.25, 2.238, 11.92), (-23.92, 0.0653, 12.05), (-23.93, 0.0649, 12.2), (-23.98, 0.06458, 12.35), (-24.05, 0.06436, 12.49), (-24.15, 0.06423, 12.62), (-24.28, 0.06422, 12.72), (-24.42, 0.06431, 12.79), (-24.57, 0.0645, 12.84), (-24.72, 0.06479, 12.85), (-24.88, 0.06516, 12.84), (-25.03, 0.06561, 12.79), (-25.17, 0.0661, 12.71), (-25.29, 0.06663, 12.61), (-25.39, 0.06718, 12.49), (-25.47, 0.06772, 12.35), (-25.51, 0.06823, 12.2), (-25.53, 0.06869, 12.04), (-25.51, 0.06909, 11.89), (-25.47, 0.06941, 11.74), (-25.39, 0.06963, 11.6), (-25.29, 0.06975, 11.47), (-25.17, 0.06977, 11.37), (-25.03, 0.06968, 11.3), (-24.88, 0.06949, 11.25), (-24.72, 0.0692, 11.24), (-24.56, 0.06883, 11.26), (-24.41, 0.06838, 11.3), (-24.27, 0.06788, 11.38), (-24.15, 0.06735, 11.48), (-24.05, 0.06681, 11.6), (-23.98, 0.06627, 11.74), (-23.93, 0.06576, 11.89), (-9.824, 3.132, 12.7), (-9.825, 2.969, 12.71), (-9.83, 3.595, 12.84), (-9.827, 3.451, 12.76), (-9.845, 3.902, 13.21), (-9.839, 3.825, 13.07), (-9.865, 3.949, 13.69), (-9.859, 3.965, 13.53), (-9.883, 3.721, 14.12), (-9.878, 3.825, 13.99), (-9.892, 3.294, 14.34), (-9.89, 3.451, 14.3), (-9.89, 2.813, 14.3), (-9.892, 2.969, 14.34), (-9.878, 2.439, 13.99), (-9.883, 2.542, 14.12), (-9.859, 2.298, 13.53), (-9.865, 2.314, 13.69), (-9.839, 2.439, 13.07), (-9.845, 2.362, 13.21), (-9.827, 2.813, 12.76), (-9.83, 2.669, 12.84), (-9.825, 3.294, 12.71), (-9.834, 3.721, 12.94), (-9.852, 3.949, 13.37), (-9.872, 3.902, 13.85), (-9.887, 3.595, 14.22), (-9.893, 3.132, 14.36), (-9.887, 2.669, 14.22), (-9.872, 2.362, 13.85), (-9.852, 2.314, 13.37), (-9.834, 2.542, 12.94), (-25.35, 1.668, 12.06), (-25.33, 1.662, 12.22), (-25.21, 1.652, 11.61), (-25.29, 1.663, 11.75), (-25.12, 1.636, 11.49), (-24.72, 1.564, 11.27), (-24.27, 1.478, 11.32), (-23.92, 1.406, 11.61), (-24.02, 1.427, 11.49), (-24.13, 1.451, 11.39), (-23.81, 1.378, 11.9), (-23.85, 1.389, 11.75), (-24.87, 1.562, 12.81), (-24.73, 1.534, 12.85), (-25.22, 1.634, 12.51), (-25.13, 1.614, 12.63), (-24.86, 1.591, 11.32), (-25.0, 1.615, 11.39), (-24.41, 1.506, 11.27), (-24.56, 1.536, 11.26), (-24.58, 1.504, 12.87), (-25.01, 1.589, 12.73), (-25.29, 1.651, 12.37), (-25.33, 1.668, 11.9), (-23.8, 1.372, 12.06), (-23.93, 1.389, 12.51), (-24.43, 1.476, 12.85), (-24.28, 1.449, 12.81), (-23.86, 1.378, 12.37), (-23.81, 1.372, 12.22), (-24.15, 1.425, 12.73), (-24.03, 1.405, 12.63)], [], [(0, 1, 3, 2), (2, 3, 5, 4), (4, 5, 7, 6), (6, 7, 9, 8), (8, 9, 11, 10), (10, 11, 13, 12), (12, 13, 15, 14), (14, 15, 17, 16), (16, 17, 19, 18), (18, 19, 21, 20), (20, 21, 23, 22), (22, 23, 25, 24), (24, 25, 27, 26), (26, 27, 29, 28), (28, 29, 31, 30), (30, 31, 33, 32), (32, 33, 35, 34), (34, 35, 37, 36), (36, 37, 39, 38), (38, 39, 41, 40), (40, 41, 43, 42), (42, 43, 45, 44), (44, 45, 47, 46), (46, 47, 49, 48), (48, 49, 51, 50), (50, 51, 53, 52), (52, 53, 55, 54), (54, 55, 57, 56), (56, 57, 59, 58), (58, 59, 61, 60), (21, 19, 169, 170), (62, 63, 1, 0), (60, 61, 63, 62), (12, 14, 71, 70), (86, 87, 119, 118), (10, 12, 70, 69), (8, 10, 69, 68), (6, 8, 68, 67), (4, 6, 67, 66), (2, 4, 66, 65), (62, 0, 64, 95), (60, 62, 95, 94), (58, 60, 94, 93), (56, 58, 93, 92), (54, 56, 92, 91), (52, 54, 91, 90), (50, 52, 90, 89), (48, 50, 89, 88), (46, 48, 88, 87), (44, 46, 87, 86), (0, 2, 65, 64), (42, 44, 86, 85), (40, 42, 85, 84), (38, 40, 84, 83), (36, 38, 83, 82), (34, 36, 82, 81), (32, 34, 81, 80), (30, 32, 80, 79), (28, 30, 79, 78), (26, 28, 78, 77), (24, 26, 77, 76), (22, 24, 76, 75), (20, 22, 75, 74), (18, 20, 74, 73), (16, 18, 73, 72), (14, 16, 72, 71), (99, 100, 132, 131), (83, 84, 116, 115), (80, 81, 113, 112), (77, 78, 110, 109), (74, 75, 107, 106), (71, 72, 104, 103), (68, 69, 101, 100), (65, 66, 98, 97), (94, 95, 127, 126), (91, 92, 124, 123), (88, 89, 121, 120), (85, 86, 118, 117), (82, 83, 115, 114), (79, 80, 112, 111), (76, 77, 109, 108), (73, 74, 106, 105), (70, 71, 103, 102), (67, 68, 100, 99), (64, 65, 97, 96), (93, 94, 126, 125), (90, 91, 123, 122), (87, 88, 120, 119), (84, 85, 117, 116), (81, 82, 114, 113), (78, 79, 111, 110), (75, 76, 108, 107), (72, 73, 105, 104), (69, 70, 102, 101), (66, 67, 99, 98), (95, 64, 96, 127), (92, 93, 125, 124), (89, 90, 122, 121), (128, 129, 130, 131, 132, 133, 134, 135, 136, 137, 138, 139, 140, 141, 142, 143, 144, 145, 146, 147, 148, 149, 150, 151, 152, 153, 154, 155, 156, 157, 158, 159), (96, 97, 129, 128), (125, 126, 158, 157), (122, 123, 155, 154), (119, 120, 152, 151), (116, 117, 149, 148), (113, 114, 146, 145), (110, 111, 143, 142), (107, 108, 140, 139), (104, 105, 137, 136), (101, 102, 134, 133), (98, 99, 131, 130), (127, 96, 128, 159), (124, 125, 157, 156), (121, 122, 154, 153), (118, 119, 151, 150), (115, 116, 148, 147), (112, 113, 145, 144), (109, 110, 142, 141), (106, 107, 139, 138), (103, 104, 136, 135), (100, 101, 133, 132), (97, 98, 130, 129), (126, 127, 159, 158), (123, 124, 156, 155), (120, 121, 153, 152), (117, 118, 150, 149), (114, 115, 147, 146), (111, 112, 144, 143), (108, 109, 141, 140), (105, 106, 138, 137), (102, 103, 135, 134), (170, 169, 201, 202), (19, 17, 168, 169), (17, 15, 167, 168), (15, 13, 166, 167), (13, 11, 165, 166), (11, 9, 164, 165), (9, 7, 163, 164), (7, 5, 162, 163), (5, 3, 161, 162), (1, 63, 191, 160), (63, 61, 190, 191), (61, 59, 189, 190), (59, 57, 188, 189), (57, 55, 187, 188), (55, 53, 186, 187), (53, 51, 185, 186), (51, 49, 184, 185), (49, 47, 183, 184), (47, 45, 182, 183), (3, 1, 160, 161), (45, 43, 181, 182), (43, 41, 180, 181), (41, 39, 179, 180), (39, 37, 178, 179), (37, 35, 177, 178), (35, 33, 176, 177), (33, 31, 175, 176), (31, 29, 174, 175), (29, 27, 173, 174), (27, 25, 172, 173), (25, 23, 171, 172), (23, 21, 170, 171), (205, 204, 236, 237), (167, 166, 198, 199), (164, 163, 195, 196), (161, 160, 192, 193), (190, 189, 221, 222), (187, 186, 218, 219), (184, 183, 215, 216), (181, 180, 212, 213), (178, 177, 209, 210), (175, 174, 206, 207), (172, 171, 203, 204), (169, 168, 200, 201), (166, 165, 197, 198), (163, 162, 194, 195), (160, 191, 223, 192), (189, 188, 220, 221), (186, 185, 217, 218), (183, 182, 214, 215), (180, 179, 211, 212), (177, 176, 208, 209), (174, 173, 205, 206), (171, 170, 202, 203), (168, 167, 199, 200), (165, 164, 196, 197), (162, 161, 193, 194), (191, 190, 222, 223), (188, 187, 219, 220), (185, 184, 216, 217), (182, 181, 213, 214), (179, 178, 210, 211), (176, 175, 207, 208), (173, 172, 204, 205), (240, 239, 271, 272), (202, 201, 233, 234), (199, 198, 230, 231), (196, 195, 227, 228), (193, 192, 224, 225), (222, 221, 253, 254), (219, 218, 250, 251), (216, 215, 247, 248), (213, 212, 244, 245), (210, 209, 241, 242), (207, 206, 238, 239), (204, 203, 235, 236), (201, 200, 232, 233), (198, 197, 229, 230), (195, 194, 226, 227), (192, 223, 255, 224), (221, 220, 252, 253), (218, 217, 249, 250), (215, 214, 246, 247), (212, 211, 243, 244), (209, 208, 240, 241), (206, 205, 237, 238), (203, 202, 234, 235), (200, 199, 231, 232), (197, 196, 228, 229), (194, 193, 225, 226), (223, 222, 254, 255), (220, 219, 251, 252), (217, 216, 248, 249), (214, 213, 245, 246), (211, 210, 242, 243), (208, 207, 239, 240), (275, 274, 306, 307), (237, 236, 268, 269), (234, 233, 265, 266), (231, 230, 262, 263), (228, 227, 259, 260), (225, 224, 256, 257), (254, 253, 285, 286), (251, 250, 282, 283), (248, 247, 279, 280), (245, 244, 276, 277), (242, 241, 273, 274), (239, 238, 270, 271), (236, 235, 267, 268), (233, 232, 264, 265), (230, 229, 261, 262), (227, 226, 258, 259), (224, 255, 287, 256), (253, 252, 284, 285), (250, 249, 281, 282), (247, 246, 278, 279), (244, 243, 275, 276), (241, 240, 272, 273), (238, 237, 269, 270), (235, 234, 266, 267), (232, 231, 263, 264), (229, 228, 260, 261), (226, 225, 257, 258), (255, 254, 286, 287), (252, 251, 283, 284), (249, 248, 280, 281), (246, 245, 277, 278), (243, 242, 274, 275), (310, 309, 341, 342), (272, 271, 303, 304), (269, 268, 300, 301), (266, 265, 297, 298), (263, 262, 294, 295), (260, 259, 291, 292), (257, 256, 288, 289), (286, 285, 317, 318), (283, 282, 314, 315), (280, 279, 311, 312), (277, 276, 308, 309), (274, 273, 305, 306), (271, 270, 302, 303), (268, 267, 299, 300), (265, 264, 296, 297), (262, 261, 293, 294), (259, 258, 290, 291), (256, 287, 319, 288), (285, 284, 316, 317), (282, 281, 313, 314), (279, 278, 310, 311), (276, 275, 307, 308), (273, 272, 304, 305), (270, 269, 301, 302), (267, 266, 298, 299), (264, 263, 295, 296), (261, 260, 292, 293), (258, 257, 289, 290), (287, 286, 318, 319), (284, 283, 315, 316), (281, 280, 312, 313), (278, 277, 309, 310), (513, 512, 376, 377), (307, 306, 338, 339), (304, 303, 335, 336), (301, 300, 332, 333), (298, 297, 329, 330), (295, 294, 326, 327), (292, 291, 323, 324), (289, 288, 320, 321), (318, 317, 349, 350), (315, 314, 346, 347), (312, 311, 343, 344), (309, 308, 340, 341), (306, 305, 337, 338), (303, 302, 334, 335), (300, 299, 331, 332), (297, 296, 328, 329), (294, 293, 325, 326), (291, 290, 322, 323), (288, 319, 351, 320), (317, 316, 348, 349), (314, 313, 345, 346), (311, 310, 342, 343), (308, 307, 339, 340), (305, 304, 336, 337), (302, 301, 333, 334), (299, 298, 330, 331), (296, 295, 327, 328), (293, 292, 324, 325), (290, 289, 321, 322), (319, 318, 350, 351), (316, 315, 347, 348), (313, 312, 344, 345), (380, 379, 411, 412), (515, 514, 373, 374), (517, 516, 370, 371), (519, 518, 367, 368), (521, 520, 364, 365), (523, 522, 361, 362), (525, 524, 358, 359), (527, 526, 355, 356), (529, 528, 352, 353), (531, 530, 381, 382), (533, 532, 378, 379), (512, 534, 375, 376), (514, 535, 372, 373), (516, 536, 369, 370), (518, 537, 366, 367), (520, 538, 363, 364), (522, 539, 360, 361), (524, 540, 357, 358), (526, 541, 354, 355), (528, 542, 383, 352), (530, 543, 380, 381), (532, 513, 377, 378), (534, 515, 374, 375), (535, 517, 371, 372), (536, 519, 368, 369), (537, 521, 365, 366), (538, 523, 362, 363), (539, 525, 359, 360), (540, 527, 356, 357), (541, 529, 353, 354), (542, 531, 382, 383), (543, 533, 379, 380), (415, 414, 446, 447), (377, 376, 408, 409), (374, 373, 405, 406), (371, 370, 402, 403), (368, 367, 399, 400), (365, 364, 396, 397), (362, 361, 393, 394), (359, 358, 390, 391), (356, 355, 387, 388), (353, 352, 384, 385), (382, 381, 413, 414), (379, 378, 410, 411), (376, 375, 407, 408), (373, 372, 404, 405), (370, 369, 401, 402), (367, 366, 398, 399), (364, 363, 395, 396), (361, 360, 392, 393), (358, 357, 389, 390), (355, 354, 386, 387), (352, 383, 415, 384), (381, 380, 412, 413), (378, 377, 409, 410), (375, 374, 406, 407), (372, 371, 403, 404), (369, 368, 400, 401), (366, 365, 397, 398), (363, 362, 394, 395), (360, 359, 391, 392), (357, 356, 388, 389), (354, 353, 385, 386), (383, 382, 414, 415), (447, 446, 478, 479), (412, 411, 443, 444), (409, 408, 440, 441), (406, 405, 437, 438), (403, 402, 434, 435), (400, 399, 431, 432), (397, 396, 428, 429), (394, 393, 425, 426), (391, 390, 422, 423), (388, 387, 419, 420), (385, 384, 416, 417), (414, 413, 445, 446), (411, 410, 442, 443), (408, 407, 439, 440), (405, 404, 436, 437), (402, 401, 433, 434), (399, 398, 430, 431), (396, 395, 427, 428), (393, 392, 424, 425), (390, 389, 421, 422), (387, 386, 418, 419), (384, 415, 447, 416), (413, 412, 444, 445), (410, 409, 441, 442), (407, 406, 438, 439), (404, 403, 435, 436), (401, 400, 432, 433), (398, 397, 429, 430), (395, 394, 426, 427), (392, 391, 423, 424), (389, 388, 420, 421), (386, 385, 417, 418), (450, 449, 481, 482), (444, 443, 475, 476), (441, 440, 472, 473), (438, 437, 469, 470), (435, 434, 466, 467), (432, 431, 463, 464), (429, 428, 460, 461), (426, 425, 457, 458), (423, 422, 454, 455), (420, 419, 451, 452), (417, 416, 448, 449), (446, 445, 477, 478), (443, 442, 474, 475), (440, 439, 471, 472), (437, 436, 468, 469), (434, 433, 465, 466), (431, 430, 462, 463), (428, 427, 459, 460), (425, 424, 456, 457), (422, 421, 453, 454), (419, 418, 450, 451), (416, 447, 479, 448), (445, 444, 476, 477), (442, 441, 473, 474), (439, 438, 470, 471), (436, 435, 467, 468), (433, 432, 464, 465), (430, 429, 461, 462), (427, 426, 458, 459), (424, 423, 455, 456), (421, 420, 452, 453), (418, 417, 449, 450), (574, 575, 1092, 1093), (479, 478, 510, 511), (476, 475, 507, 508), (473, 472, 504, 505), (470, 469, 501, 502), (467, 466, 498, 499), (464, 463, 495, 496), (461, 460, 492, 493), (458, 457, 489, 490), (455, 454, 486, 487), (452, 451, 483, 484), (449, 448, 480, 481), (478, 477, 509, 510), (475, 474, 506, 507), (472, 471, 503, 504), (469, 468, 500, 501), (466, 465, 497, 498), (463, 462, 494, 495), (460, 459, 491, 492), (457, 456, 488, 489), (454, 453, 485, 486), (451, 450, 482, 483), (448, 479, 511, 480), (477, 476, 508, 509), (474, 473, 505, 506), (471, 470, 502, 503), (468, 467, 499, 500), (465, 464, 496, 497), (462, 461, 493, 494), (459, 458, 490, 491), (456, 455, 487, 488), (453, 452, 484, 485), (572, 573, 1089, 1090), (554, 555, 1118, 1119), (552, 553, 1115, 1116), (562, 563, 1112, 1113), (560, 561, 1109, 1110), (546, 547, 1106, 1107), (544, 545, 1103, 1104), (558, 559, 1100, 1101), (556, 557, 1097, 1098), (570, 571, 1094, 1095), (575, 569, 1091, 1092), (573, 568, 1088, 1089), (555, 551, 1117, 1118), (553, 550, 1114, 1115), (563, 549, 1111, 1112), (561, 548, 1108, 1109), (547, 567, 1105, 1106), (545, 566, 1102, 1103), (559, 565, 1099, 1100), (557, 564, 1096, 1097), (571, 574, 1093, 1094), (569, 572, 1090, 1091), (568, 554, 1119, 1088), (551, 552, 1116, 1117), (550, 562, 1113, 1114), (549, 560, 1110, 1111), (548, 546, 1107, 1108), (567, 544, 1104, 1105), (566, 558, 1101, 1102), (565, 556, 1098, 1099), (564, 570, 1095, 1096), (345, 344, 512, 513), (342, 341, 514, 515), (339, 338, 516, 517), (336, 335, 518, 519), (333, 332, 520, 521), (330, 329, 522, 523), (327, 326, 524, 525), (324, 323, 526, 527), (321, 320, 528, 529), (350, 349, 530, 531), (347, 346, 532, 533), (344, 343, 534, 512), (341, 340, 535, 514), (338, 337, 536, 516), (335, 334, 537, 518), (332, 331, 538, 520), (329, 328, 539, 522), (326, 325, 540, 524), (323, 322, 541, 526), (320, 351, 542, 528), (349, 348, 543, 530), (346, 345, 513, 532), (343, 342, 515, 534), (340, 339, 517, 535), (337, 336, 519, 536), (334, 333, 521, 537), (331, 330, 523, 538), (328, 327, 525, 539), (325, 324, 527, 540), (322, 321, 529, 541), (351, 350, 531, 542), (348, 347, 533, 543), (488, 487, 570, 564), (481, 480, 568, 573), (503, 502, 560, 549), (493, 492, 559, 558), (508, 507, 553, 552), (486, 485, 574, 571), (501, 500, 548, 561), (484, 483, 569, 575), (499, 498, 547, 546), (494, 493, 558, 566), (509, 508, 552, 551), (482, 481, 573, 572), (492, 491, 565, 559), (507, 506, 550, 553), (490, 489, 557, 556), (505, 504, 563, 562), (483, 482, 572, 569), (500, 499, 546, 548), (510, 509, 551, 555), (498, 497, 567, 547), (491, 490, 556, 565), (511, 510, 555, 554), (496, 495, 545, 544), (506, 505, 562, 550), (489, 488, 564, 557), (504, 503, 549, 563), (487, 486, 571, 570), (497, 496, 544, 567), (502, 501, 561, 560), (485, 484, 575, 574), (480, 511, 554, 568), (495, 494, 566, 545), (576, 578, 579, 577), (578, 580, 581, 579), (580, 582, 583, 581), (582, 584, 585, 583), (584, 586, 587, 585), (586, 588, 589, 587), (588, 590, 591, 589), (590, 592, 593, 591), (592, 594, 595, 593), (594, 596, 597, 595), (596, 598, 599, 597), (598, 600, 601, 599), (600, 602, 603, 601), (602, 604, 605, 603), (604, 606, 607, 605), (606, 608, 609, 607), (608, 610, 611, 609), (610, 612, 613, 611), (612, 614, 615, 613), (614, 616, 617, 615), (616, 618, 619, 617), (618, 620, 621, 619), (620, 622, 623, 621), (622, 624, 625, 623), (624, 626, 627, 625), (626, 628, 629, 627), (628, 630, 631, 629), (630, 632, 633, 631), (632, 634, 635, 633), (634, 636, 637, 635), (597, 746, 745, 595), (638, 576, 577, 639), (636, 638, 639, 637), (588, 646, 647, 590), (662, 694, 695, 663), (586, 645, 646, 588), (584, 644, 645, 586), (582, 643, 644, 584), (580, 642, 643, 582), (578, 641, 642, 580), (638, 671, 640, 576), (636, 670, 671, 638), (634, 669, 670, 636), (632, 668, 669, 634), (630, 667, 668, 632), (628, 666, 667, 630), (626, 665, 666, 628), (624, 664, 665, 626), (622, 663, 664, 624), (620, 662, 663, 622), (576, 640, 641, 578), (618, 661, 662, 620), (616, 660, 661, 618), (614, 659, 660, 616), (612, 658, 659, 614), (610, 657, 658, 612), (608, 656, 657, 610), (606, 655, 656, 608), (604, 654, 655, 606), (602, 653, 654, 604), (600, 652, 653, 602), (598, 651, 652, 600), (596, 650, 651, 598), (594, 649, 650, 596), (592, 648, 649, 594), (590, 647, 648, 592), (675, 707, 708, 676), (659, 691, 692, 660), (656, 688, 689, 657), (653, 685, 686, 654), (650, 682, 683, 651), (647, 679, 680, 648), (644, 676, 677, 645), (641, 673, 674, 642), (670, 702, 703, 671), (667, 699, 700, 668), (664, 696, 697, 665), (661, 693, 694, 662), (658, 690, 691, 659), (655, 687, 688, 656), (652, 684, 685, 653), (649, 681, 682, 650), (646, 678, 679, 647), (643, 675, 676, 644), (640, 672, 673, 641), (669, 701, 702, 670), (666, 698, 699, 667), (663, 695, 696, 664), (660, 692, 693, 661), (657, 689, 690, 658), (654, 686, 687, 655), (651, 683, 684, 652), (648, 680, 681, 649), (645, 677, 678, 646), (642, 674, 675, 643), (671, 703, 672, 640), (668, 700, 701, 669), (665, 697, 698, 666), (704, 735, 734, 733, 732, 731, 730, 729, 728, 727, 726, 725, 724, 723, 722, 721, 720, 719, 718, 717, 716, 715, 714, 713, 712, 711, 710, 709, 708, 707, 706, 705), (672, 704, 705, 673), (701, 733, 734, 702), (698, 730, 731, 699), (695, 727, 728, 696), (692, 724, 725, 693), (689, 721, 722, 690), (686, 718, 719, 687), (683, 715, 716, 684), (680, 712, 713, 681), (677, 709, 710, 678), (674, 706, 707, 675), (703, 735, 704, 672), (700, 732, 733, 701), (697, 729, 730, 698), (694, 726, 727, 695), (691, 723, 724, 692), (688, 720, 721, 689), (685, 717, 718, 686), (682, 714, 715, 683), (679, 711, 712, 680), (676, 708, 709, 677), (673, 705, 706, 674), (702, 734, 735, 703), (699, 731, 732, 700), (696, 728, 729, 697), (693, 725, 726, 694), (690, 722, 723, 691), (687, 719, 720, 688), (684, 716, 717, 685), (681, 713, 714, 682), (678, 710, 711, 679), (746, 778, 777, 745), (595, 745, 744, 593), (593, 744, 743, 591), (591, 743, 742, 589), (589, 742, 741, 587), (587, 741, 740, 585), (585, 740, 739, 583), (583, 739, 738, 581), (581, 738, 737, 579), (577, 736, 767, 639), (639, 767, 766, 637), (637, 766, 765, 635), (635, 765, 764, 633), (633, 764, 763, 631), (631, 763, 762, 629), (629, 762, 761, 627), (627, 761, 760, 625), (625, 760, 759, 623), (623, 759, 758, 621), (579, 737, 736, 577), (621, 758, 757, 619), (619, 757, 756, 617), (617, 756, 755, 615), (615, 755, 754, 613), (613, 754, 753, 611), (611, 753, 752, 609), (609, 752, 751, 607), (607, 751, 750, 605), (605, 750, 749, 603), (603, 749, 748, 601), (601, 748, 747, 599), (599, 747, 746, 597), (781, 813, 812, 780), (743, 775, 774, 742), (740, 772, 771, 739), (737, 769, 768, 736), (766, 798, 797, 765), (763, 795, 794, 762), (760, 792, 791, 759), (757, 789, 788, 756), (754, 786, 785, 753), (751, 783, 782, 750), (748, 780, 779, 747), (745, 777, 776, 744), (742, 774, 773, 741), (739, 771, 770, 738), (736, 768, 799, 767), (765, 797, 796, 764), (762, 794, 793, 761), (759, 791, 790, 758), (756, 788, 787, 755), (753, 785, 784, 752), (750, 782, 781, 749), (747, 779, 778, 746), (744, 776, 775, 743), (741, 773, 772, 740), (738, 770, 769, 737), (767, 799, 798, 766), (764, 796, 795, 763), (761, 793, 792, 760), (758, 790, 789, 757), (755, 787, 786, 754), (752, 784, 783, 751), (749, 781, 780, 748), (816, 848, 847, 815), (778, 810, 809, 777), (775, 807, 806, 774), (772, 804, 803, 771), (769, 801, 800, 768), (798, 830, 829, 797), (795, 827, 826, 794), (792, 824, 823, 791), (789, 821, 820, 788), (786, 818, 817, 785), (783, 815, 814, 782), (780, 812, 811, 779), (777, 809, 808, 776), (774, 806, 805, 773), (771, 803, 802, 770), (768, 800, 831, 799), (797, 829, 828, 796), (794, 826, 825, 793), (791, 823, 822, 790), (788, 820, 819, 787), (785, 817, 816, 784), (782, 814, 813, 781), (779, 811, 810, 778), (776, 808, 807, 775), (773, 805, 804, 772), (770, 802, 801, 769), (799, 831, 830, 798), (796, 828, 827, 795), (793, 825, 824, 792), (790, 822, 821, 789), (787, 819, 818, 786), (784, 816, 815, 783), (851, 883, 882, 850), (813, 845, 844, 812), (810, 842, 841, 809), (807, 839, 838, 806), (804, 836, 835, 803), (801, 833, 832, 800), (830, 862, 861, 829), (827, 859, 858, 826), (824, 856, 855, 823), (821, 853, 852, 820), (818, 850, 849, 817), (815, 847, 846, 814), (812, 844, 843, 811), (809, 841, 840, 808), (806, 838, 837, 805), (803, 835, 834, 802), (800, 832, 863, 831), (829, 861, 860, 828), (826, 858, 857, 825), (823, 855, 854, 822), (820, 852, 851, 819), (817, 849, 848, 816), (814, 846, 845, 813), (811, 843, 842, 810), (808, 840, 839, 807), (805, 837, 836, 804), (802, 834, 833, 801), (831, 863, 862, 830), (828, 860, 859, 827), (825, 857, 856, 824), (822, 854, 853, 821), (819, 851, 850, 818), (886, 918, 917, 885), (848, 880, 879, 847), (845, 877, 876, 844), (842, 874, 873, 841), (839, 871, 870, 838), (836, 868, 867, 835), (833, 865, 864, 832), (862, 894, 893, 861), (859, 891, 890, 858), (856, 888, 887, 855), (853, 885, 884, 852), (850, 882, 881, 849), (847, 879, 878, 846), (844, 876, 875, 843), (841, 873, 872, 840), (838, 870, 869, 837), (835, 867, 866, 834), (832, 864, 895, 863), (861, 893, 892, 860), (858, 890, 889, 857), (855, 887, 886, 854), (852, 884, 883, 851), (849, 881, 880, 848), (846, 878, 877, 845), (843, 875, 874, 842), (840, 872, 871, 839), (837, 869, 868, 836), (834, 866, 865, 833), (863, 895, 894, 862), (860, 892, 891, 859), (857, 889, 888, 856), (854, 886, 885, 853), (1121, 953, 952, 1120), (883, 915, 914, 882), (880, 912, 911, 879), (877, 909, 908, 876), (874, 906, 905, 873), (871, 903, 902, 870), (868, 900, 899, 867), (865, 897, 896, 864), (894, 926, 925, 893), (891, 923, 922, 890), (888, 920, 919, 887), (885, 917, 916, 884), (882, 914, 913, 881), (879, 911, 910, 878), (876, 908, 907, 875), (873, 905, 904, 872), (870, 902, 901, 869), (867, 899, 898, 866), (864, 896, 927, 895), (893, 925, 924, 892), (890, 922, 921, 889), (887, 919, 918, 886), (884, 916, 915, 883), (881, 913, 912, 880), (878, 910, 909, 877), (875, 907, 906, 874), (872, 904, 903, 871), (869, 901, 900, 868), (866, 898, 897, 865), (895, 927, 926, 894), (892, 924, 923, 891), (889, 921, 920, 888), (956, 988, 987, 955), (1123, 950, 949, 1122), (1125, 947, 946, 1124), (1127, 944, 943, 1126), (1129, 941, 940, 1128), (1131, 938, 937, 1130), (1133, 935, 934, 1132), (1135, 932, 931, 1134), (1137, 929, 928, 1136), (1139, 958, 957, 1138), (1141, 955, 954, 1140), (1120, 952, 951, 1142), (1122, 949, 948, 1143), (1124, 946, 945, 1144), (1126, 943, 942, 1145), (1128, 940, 939, 1146), (1130, 937, 936, 1147), (1132, 934, 933, 1148), (1134, 931, 930, 1149), (1136, 928, 959, 1150), (1138, 957, 956, 1151), (1140, 954, 953, 1121), (1142, 951, 950, 1123), (1143, 948, 947, 1125), (1144, 945, 944, 1127), (1145, 942, 941, 1129), (1146, 939, 938, 1131), (1147, 936, 935, 1133), (1148, 933, 932, 1135), (1149, 930, 929, 1137), (1150, 959, 958, 1139), (1151, 956, 955, 1141), (991, 1023, 1022, 990), (953, 985, 984, 952), (950, 982, 981, 949), (947, 979, 978, 946), (944, 976, 975, 943), (941, 973, 972, 940), (938, 970, 969, 937), (935, 967, 966, 934), (932, 964, 963, 931), (929, 961, 960, 928), (958, 990, 989, 957), (955, 987, 986, 954), (952, 984, 983, 951), (949, 981, 980, 948), (946, 978, 977, 945), (943, 975, 974, 942), (940, 972, 971, 939), (937, 969, 968, 936), (934, 966, 965, 933), (931, 963, 962, 930), (928, 960, 991, 959), (957, 989, 988, 956), (954, 986, 985, 953), (951, 983, 982, 950), (948, 980, 979, 947), (945, 977, 976, 944), (942, 974, 973, 941), (939, 971, 970, 938), (936, 968, 967, 935), (933, 965, 964, 932), (930, 962, 961, 929), (959, 991, 990, 958), (1023, 1055, 1054, 1022), (988, 1020, 1019, 987), (985, 1017, 1016, 984), (982, 1014, 1013, 981), (979, 1011, 1010, 978), (976, 1008, 1007, 975), (973, 1005, 1004, 972), (970, 1002, 1001, 969), (967, 999, 998, 966), (964, 996, 995, 963), (961, 993, 992, 960), (990, 1022, 1021, 989), (987, 1019, 1018, 986), (984, 1016, 1015, 983), (981, 1013, 1012, 980), (978, 1010, 1009, 977), (975, 1007, 1006, 974), (972, 1004, 1003, 971), (969, 1001, 1000, 968), (966, 998, 997, 965), (963, 995, 994, 962), (960, 992, 1023, 991), (989, 1021, 1020, 988), (986, 1018, 1017, 985), (983, 1015, 1014, 982), (980, 1012, 1011, 979), (977, 1009, 1008, 976), (974, 1006, 1005, 973), (971, 1003, 1002, 970), (968, 1000, 999, 967), (965, 997, 996, 964), (962, 994, 993, 961), (1026, 1058, 1057, 1025), (1020, 1052, 1051, 1019), (1017, 1049, 1048, 1016), (1014, 1046, 1045, 1013), (1011, 1043, 1042, 1010), (1008, 1040, 1039, 1007), (1005, 1037, 1036, 1004), (1002, 1034, 1033, 1001), (999, 1031, 1030, 998), (996, 1028, 1027, 995), (993, 1025, 1024, 992), (1022, 1054, 1053, 1021), (1019, 1051, 1050, 1018), (1016, 1048, 1047, 1015), (1013, 1045, 1044, 1012), (1010, 1042, 1041, 1009), (1007, 1039, 1038, 1006), (1004, 1036, 1035, 1003), (1001, 1033, 1032, 1000), (998, 1030, 1029, 997), (995, 1027, 1026, 994), (992, 1024, 1055, 1023), (1021, 1053, 1052, 1020), (1018, 1050, 1049, 1017), (1015, 1047, 1046, 1014), (1012, 1044, 1043, 1011), (1009, 1041, 1040, 1008), (1006, 1038, 1037, 1005), (1003, 1035, 1034, 1002), (1000, 1032, 1031, 999), (997, 1029, 1028, 996), (994, 1026, 1025, 993), (1182, 1093, 1092, 1183), (1055, 1087, 1086, 1054), (1052, 1084, 1083, 1051), (1049, 1081, 1080, 1048), (1046, 1078, 1077, 1045), (1043, 1075, 1074, 1042), (1040, 1072, 1071, 1039), (1037, 1069, 1068, 1036), (1034, 1066, 1065, 1033), (1031, 1063, 1062, 1030), (1028, 1060, 1059, 1027), (1025, 1057, 1056, 1024), (1054, 1086, 1085, 1053), (1051, 1083, 1082, 1050), (1048, 1080, 1079, 1047), (1045, 1077, 1076, 1044), (1042, 1074, 1073, 1041), (1039, 1071, 1070, 1038), (1036, 1068, 1067, 1035), (1033, 1065, 1064, 1032), (1030, 1062, 1061, 1029), (1027, 1059, 1058, 1026), (1024, 1056, 1087, 1055), (1053, 1085, 1084, 1052), (1050, 1082, 1081, 1049), (1047, 1079, 1078, 1046), (1044, 1076, 1075, 1043), (1041, 1073, 1072, 1040), (1038, 1070, 1069, 1037), (1035, 1067, 1066, 1034), (1032, 1064, 1063, 1031), (1029, 1061, 1060, 1028), (1089, 1090, 1091, 1092, 1093, 1094, 1095, 1096, 1097, 1098, 1099, 1100, 1101, 1102, 1103, 1104, 1105, 1106, 1107, 1108, 1109, 1110, 1111, 1112, 1113, 1114, 1115, 1116, 1117, 1118, 1119, 1088), (1180, 1090, 1089, 1181), (1162, 1119, 1118, 1163), (1160, 1116, 1115, 1161), (1170, 1113, 1112, 1171), (1168, 1110, 1109, 1169), (1154, 1107, 1106, 1155), (1152, 1104, 1103, 1153), (1166, 1101, 1100, 1167), (1164, 1098, 1097, 1165), (1178, 1095, 1094, 1179), (1183, 1092, 1091, 1177), (1181, 1089, 1088, 1176), (1163, 1118, 1117, 1159), (1161, 1115, 1114, 1158), (1171, 1112, 1111, 1157), (1169, 1109, 1108, 1156), (1155, 1106, 1105, 1175), (1153, 1103, 1102, 1174), (1167, 1100, 1099, 1173), (1165, 1097, 1096, 1172), (1179, 1094, 1093, 1182), (1177, 1091, 1090, 1180), (1176, 1088, 1119, 1162), (1159, 1117, 1116, 1160), (1158, 1114, 1113, 1170), (1157, 1111, 1110, 1168), (1156, 1108, 1107, 1154), (1175, 1105, 1104, 1152), (1174, 1102, 1101, 1166), (1173, 1099, 1098, 1164), (1172, 1096, 1095, 1178), (921, 1121, 1120, 920), (918, 1123, 1122, 917), (915, 1125, 1124, 914), (912, 1127, 1126, 911), (909, 1129, 1128, 908), (906, 1131, 1130, 905), (903, 1133, 1132, 902), (900, 1135, 1134, 899), (897, 1137, 1136, 896), (926, 1139, 1138, 925), (923, 1141, 1140, 922), (920, 1120, 1142, 919), (917, 1122, 1143, 916), (914, 1124, 1144, 913), (911, 1126, 1145, 910), (908, 1128, 1146, 907), (905, 1130, 1147, 904), (902, 1132, 1148, 901), (899, 1134, 1149, 898), (896, 1136, 1150, 927), (925, 1138, 1151, 924), (922, 1140, 1121, 921), (919, 1142, 1123, 918), (916, 1143, 1125, 915), (913, 1144, 1127, 912), (910, 1145, 1129, 909), (907, 1146, 1131, 906), (904, 1147, 1133, 903), (901, 1148, 1135, 900), (898, 1149, 1137, 897), (927, 1150, 1139, 926), (924, 1151, 1141, 923), (1064, 1172, 1178, 1063), (1057, 1181, 1176, 1056), (1079, 1157, 1168, 1078), (1069, 1166, 1167, 1068), (1084, 1160, 1161, 1083), (1062, 1179, 1182, 1061), (1077, 1169, 1156, 1076), (1060, 1183, 1177, 1059), (1075, 1154, 1155, 1074), (1070, 1174, 1166, 1069), (1085, 1159, 1160, 1084), (1058, 1180, 1181, 1057), (1068, 1167, 1173, 1067), (1083, 1161, 1158, 1082), (1066, 1164, 1165, 1065), (1081, 1170, 1171, 1080), (1059, 1177, 1180, 1058), (1076, 1156, 1154, 1075), (1086, 1163, 1159, 1085), (1074, 1155, 1175, 1073), (1067, 1173, 1164, 1066), (1087, 1162, 1163, 1086), (1072, 1152, 1153, 1071), (1082, 1158, 1170, 1081), (1065, 1165, 1172, 1064), (1080, 1171, 1157, 1079), (1063, 1178, 1179, 1062), (1073, 1175, 1152, 1072), (1078, 1168, 1169, 1077), (1061, 1182, 1183, 1060), (1056, 1176, 1162, 1087), (1071, 1153, 1174, 1070)])
me_cylinder_002.polygons.foreach_set('use_smooth', [True] * 1155)
me_cylinder_002.use_remesh_preserve_volume = False
me_cylinder_002.use_remesh_preserve_attributes = False
me_cylinder_002.use_mirror_vertex_groups = False
me_cylinder_002.update()
me_cube_009 = bpy.data.meshes.new('Cube.009')
me_cube_009.from_pydata([(-0.6205, -0.7872, -0.8602), (-0.6205, 0.7872, -0.8602), (0.4674, 0.7872, -0.8602), (0.4674, -0.7872, -0.8602), (-0.6205, -0.7872, 0.8136), (-0.6205, 0.7872, 0.8136), (0.1545, 0.7872, 0.8136), (0.1545, -0.7872, 0.8136), (-0.6205, 0.7872, -0.4749), (-0.6205, -0.7872, -0.4749), (0.7404, 0.7872, -0.4749), (0.7404, -0.7872, -0.4749), (-0.1675, -0.7872, -0.4749), (-0.1675, 0.7872, -0.4749), (-0.2962, 0.5113, -0.4749), (-0.2962, -0.5231, -0.4749), (0.7404, 0.5113, -0.4749), (-0.6205, 0.5113, -0.4749), (0.7404, -0.5231, -0.4749), (-0.6205, -0.5231, -0.4749), (-0.2584, -0.7872, -0.8602), (-0.3625, -0.7872, 0.8136), (-0.6205, 0.5113, 0.8136), (0.4674, 0.5113, -0.8602), (0.4674, -0.5231, -0.8602), (0.1545, -0.5231, 0.8136), (-0.6205, -0.5231, -0.8602), (-0.6205, -0.5231, 0.8136), (0.1545, 0.5113, 0.8136), (-0.6205, 0.5113, -0.8602), (-0.3625, -0.5231, 0.8136), (-0.2584, -0.5231, -0.8602), (-0.2584, 0.7872, -0.8602), (-0.3625, 0.7872, 0.8136), (-0.2584, 0.5113, -0.8602), (-0.3625, 0.5113, 0.8136)], [], [(17, 8, 1, 29), (13, 10, 2, 32), (18, 11, 3, 24), (12, 9, 0, 20), (34, 32, 2, 23), (35, 33, 5, 22), (22, 5, 8, 17), (33, 6, 10, 13), (25, 7, 11, 18), (21, 4, 9, 12), (14, 35, 30, 15), (19, 17, 29, 26), (16, 18, 24, 23), (20, 31, 24, 3), (4, 27, 19, 9), (9, 19, 26, 0), (21, 30, 27, 4), (28, 6, 33, 35), (7, 21, 12, 11), (26, 29, 34, 31), (30, 35, 22, 27), (6, 28, 16, 10), (31, 34, 23, 24), (10, 16, 23, 2), (7, 25, 30, 21), (27, 22, 17, 19), (18, 16, 14, 15), (0, 26, 31, 20), (11, 12, 20, 3), (5, 33, 13, 8), (8, 13, 32, 1), (29, 1, 32, 34), (30, 25, 18, 15), (28, 35, 14, 16)])
me_cube_009.polygons.foreach_set('use_smooth', [True] * 34)
me_cube_009.use_remesh_preserve_volume = False
me_cube_009.use_remesh_preserve_attributes = False
me_cube_009.use_mirror_vertex_groups = False
me_cube_009.update()
me_cylinder_001 = bpy.data.meshes.new('Cylinder.001')
me_cylinder_001.from_pydata([(0.0, 1.0, -1.0), (0.0, 1.0, 1.0), (0.1951, 0.9808, -1.0), (0.1951, 0.9808, 1.0), (0.3827, 0.9239, -1.0), (0.3827, 0.9239, 1.0), (0.5556, 0.8315, -1.0), (0.5556, 0.8315, 1.0), (0.7071, 0.7071, -1.0), (0.7071, 0.7071, 1.0), (0.8315, 0.5556, -1.0), (0.8315, 0.5556, 1.0), (0.9239, 0.3827, -1.0), (0.9239, 0.3827, 1.0), (0.9808, 0.1951, -1.0), (0.9808, 0.1951, 1.0), (1.0, 7.55e-08, -1.0), (1.0, 7.55e-08, 1.0), (0.9808, -0.1951, -1.0), (0.9808, -0.1951, 1.0), (0.9239, -0.3827, -1.0), (0.9239, -0.3827, 1.0), (0.8315, -0.5556, -1.0), (0.8315, -0.5556, 1.0), (0.7071, -0.7071, -1.0), (0.7071, -0.7071, 1.0), (0.5556, -0.8315, -1.0), (0.5556, -0.8315, 1.0), (0.3827, -0.9239, -1.0), (0.3827, -0.9239, 1.0), (0.1951, -0.9808, -1.0), (0.1951, -0.9808, 1.0), (-3.258e-07, -1.0, -1.0), (-3.258e-07, -1.0, 1.0), (-0.1951, -0.9808, -1.0), (-0.1951, -0.9808, 1.0), (-0.3827, -0.9239, -1.0), (-0.3827, -0.9239, 1.0), (-0.5556, -0.8315, -1.0), (-0.5556, -0.8315, 1.0), (-0.7071, -0.7071, -1.0), (-0.7071, -0.7071, 1.0), (-0.8315, -0.5556, -1.0), (-0.8315, -0.5556, 1.0), (-0.9239, -0.3827, -1.0), (-0.9239, -0.3827, 1.0), (-0.9808, -0.1951, -1.0), (-0.9808, -0.1951, 1.0), (-1.0, 9.656e-07, -1.0), (-1.0, 9.656e-07, 1.0), (-0.9808, 0.1951, -1.0), (-0.9808, 0.1951, 1.0), (-0.9239, 0.3827, -1.0), (-0.9239, 0.3827, 1.0), (-0.8315, 0.5556, -1.0), (-0.8315, 0.5556, 1.0), (-0.7071, 0.7071, -1.0), (-0.7071, 0.7071, 1.0), (-0.5556, 0.8315, -1.0), (-0.5556, 0.8315, 1.0), (-0.3827, 0.9239, -1.0), (-0.3827, 0.9239, 1.0), (-0.1951, 0.9808, -1.0), (-0.1951, 0.9808, 1.0)], [], [(0, 1, 3, 2), (2, 3, 5, 4), (4, 5, 7, 6), (6, 7, 9, 8), (8, 9, 11, 10), (10, 11, 13, 12), (12, 13, 15, 14), (14, 15, 17, 16), (16, 17, 19, 18), (18, 19, 21, 20), (20, 21, 23, 22), (22, 23, 25, 24), (24, 25, 27, 26), (26, 27, 29, 28), (28, 29, 31, 30), (30, 31, 33, 32), (32, 33, 35, 34), (34, 35, 37, 36), (36, 37, 39, 38), (38, 39, 41, 40), (40, 41, 43, 42), (42, 43, 45, 44), (44, 45, 47, 46), (46, 47, 49, 48), (48, 49, 51, 50), (50, 51, 53, 52), (52, 53, 55, 54), (54, 55, 57, 56), (56, 57, 59, 58), (58, 59, 61, 60), (3, 1, 63, 61, 59, 57, 55, 53, 51, 49, 47, 45, 43, 41, 39, 37, 35, 33, 31, 29, 27, 25, 23, 21, 19, 17, 15, 13, 11, 9, 7, 5), (62, 63, 1, 0), (60, 61, 63, 62), (0, 2, 4, 6, 8, 10, 12, 14, 16, 18, 20, 22, 24, 26, 28, 30, 32, 34, 36, 38, 40, 42, 44, 46, 48, 50, 52, 54, 56, 58, 60, 62)])
me_cylinder_001.polygons.foreach_set('use_smooth', [True] * 34)
me_cylinder_001.use_remesh_preserve_volume = False
me_cylinder_001.use_remesh_preserve_attributes = False
me_cylinder_001.use_mirror_vertex_groups = False
me_cylinder_001.update()
me_cylinder = bpy.data.meshes.new('Cylinder')
me_cylinder.from_pydata([(0.0, 1.0, -1.0), (0.0, 1.0, 1.0), (0.1951, 0.9808, -1.0), (0.1951, 0.9808, 1.0), (0.3827, 0.9239, -1.0), (0.3827, 0.9239, 1.0), (0.5556, 0.8315, -1.0), (0.5556, 0.8315, 1.0), (0.7071, 0.7071, -1.0), (0.7071, 0.7071, 1.0), (0.8315, 0.5556, -1.0), (0.8315, 0.5556, 1.0), (0.9239, 0.3827, -1.0), (0.9239, 0.3827, 1.0), (0.9808, 0.1951, -1.0), (0.9808, 0.1951, 1.0), (1.0, 7.55e-08, -1.0), (1.0, 7.55e-08, 1.0), (0.9808, -0.1951, -1.0), (0.9808, -0.1951, 1.0), (0.9239, -0.3827, -1.0), (0.9239, -0.3827, 1.0), (0.8315, -0.5556, -1.0), (0.8315, -0.5556, 1.0), (0.7071, -0.7071, -1.0), (0.7071, -0.7071, 1.0), (0.5556, -0.8315, -1.0), (0.5556, -0.8315, 1.0), (0.3827, -0.9239, -1.0), (0.3827, -0.9239, 1.0), (0.1951, -0.9808, -1.0), (0.1951, -0.9808, 1.0), (-3.258e-07, -1.0, -1.0), (-3.258e-07, -1.0, 1.0), (-0.1951, -0.9808, -1.0), (-0.1951, -0.9808, 1.0), (-0.3827, -0.9239, -1.0), (-0.3827, -0.9239, 1.0), (-0.5556, -0.8315, -1.0), (-0.5556, -0.8315, 1.0), (-0.7071, -0.7071, -1.0), (-0.7071, -0.7071, 1.0), (-0.8315, -0.5556, -1.0), (-0.8315, -0.5556, 1.0), (-0.9239, -0.3827, -1.0), (-0.9239, -0.3827, 1.0), (-0.9808, -0.1951, -1.0), (-0.9808, -0.1951, 1.0), (-1.0, 9.656e-07, -1.0), (-1.0, 9.656e-07, 1.0), (-0.9808, 0.1951, -1.0), (-0.9808, 0.1951, 1.0), (-0.9239, 0.3827, -1.0), (-0.9239, 0.3827, 1.0), (-0.8315, 0.5556, -1.0), (-0.8315, 0.5556, 1.0), (-0.7071, 0.7071, -1.0), (-0.7071, 0.7071, 1.0), (-0.5556, 0.8315, -1.0), (-0.5556, 0.8315, 1.0), (-0.3827, 0.9239, -1.0), (-0.3827, 0.9239, 1.0), (-0.1951, 0.9808, -1.0), (-0.1951, 0.9808, 1.0), (1.614e-08, 0.8641, -1.0), (0.1686, 0.8475, -1.0), (0.3307, 0.7983, -1.0), (0.48, 0.7184, -1.0), (0.611, 0.611, -1.0), (0.7184, 0.48, -1.0), (0.7983, 0.3307, -1.0), (0.8475, 0.1686, -1.0), (0.8641, 1.04e-07, -1.0), (0.8475, -0.1686, -1.0), (0.7983, -0.3307, -1.0), (0.7184, -0.48, -1.0), (0.611, -0.611, -1.0), (0.48, -0.7184, -1.0), (0.3307, -0.7983, -1.0), (0.1686, -0.8475, -1.0), (-2.654e-07, -0.8641, -1.0), (-0.1686, -0.8475, -1.0), (-0.3307, -0.7983, -1.0), (-0.48, -0.7184, -1.0), (-0.611, -0.611, -1.0), (-0.7184, -0.48, -1.0), (-0.7983, -0.3307, -1.0), (-0.8475, -0.1686, -1.0), (-0.8641, 8.731e-07, -1.0), (-0.8475, 0.1686, -1.0), (-0.7983, 0.3307, -1.0), (-0.7184, 0.48, -1.0), (-0.611, 0.611, -1.0), (-0.48, 0.7184, -1.0), (-0.3307, 0.7983, -1.0), (-0.1686, 0.8475, -1.0), (-4.316e-07, 0.8641, -3.299), (0.1686, 0.8475, -3.299), (0.3307, 0.7983, -3.299), (0.48, 0.7184, -3.299), (0.611, 0.611, -3.299), (0.7184, 0.48, -3.299), (0.7983, 0.3307, -3.299), (0.8475, 0.1686, -3.299), (0.8641, 4.129e-07, -3.299), (0.8475, -0.1686, -3.299), (0.7983, -0.3307, -3.299), (0.7184, -0.48, -3.299), (0.611, -0.611, -3.299), (0.48, -0.7184, -3.299), (0.3307, -0.7983, -3.299), (0.1686, -0.8475, -3.299), (-7.131e-07, -0.8641, -3.299), (-0.1686, -0.8475, -3.299), (-0.3307, -0.7983, -3.299), (-0.48, -0.7184, -3.299), (-0.611, -0.611, -3.299), (-0.7184, -0.48, -3.299), (-0.7983, -0.3307, -3.299), (-0.8475, -0.1686, -3.299), (-0.8641, 1.182e-06, -3.299), (-0.8475, 0.1686, -3.299), (-0.7983, 0.3307, -3.299), (-0.7184, 0.48, -3.299), (-0.611, 0.611, -3.299), (-0.48, 0.7184, -3.299), (-0.3307, 0.7983, -3.299), (-0.1686, 0.8475, -3.299), (-4.066e-07, 0.6108, -3.299), (0.1192, 0.5991, -3.299), (0.2337, 0.5643, -3.299), (0.3393, 0.5079, -3.299), (0.4319, 0.4319, -3.299), (0.5079, 0.3393, -3.299), (0.5643, 0.2337, -3.299), (0.5991, 0.1192, -3.299), (0.6108, 4.688e-07, -3.299), (0.5991, -0.1192, -3.299), (0.5643, -0.2337, -3.299), (0.5079, -0.3393, -3.299), (0.4319, -0.4319, -3.299), (0.3393, -0.5079, -3.299), (0.2337, -0.5643, -3.299), (0.1192, -0.5991, -3.299), (-6.056e-07, -0.6108, -3.299), (-0.1192, -0.5991, -3.299), (-0.2337, -0.5643, -3.299), (-0.3393, -0.5079, -3.299), (-0.4319, -0.4319, -3.299), (-0.5079, -0.3393, -3.299), (-0.5643, -0.2337, -3.299), (-0.5991, -0.1192, -3.299), (-0.6108, 1.012e-06, -3.299), (-0.5991, 0.1192, -3.299), (-0.5643, 0.2337, -3.299), (-0.5079, 0.3393, -3.299), (-0.4319, 0.4319, -3.299), (-0.3393, 0.5079, -3.299), (-0.2337, 0.5643, -3.299), (-0.1192, 0.5991, -3.299), (1.567e-09, 0.6108, -1.203), (0.1192, 0.5991, -1.203), (0.2337, 0.5643, -1.203), (0.3393, 0.5079, -1.203), (0.4319, 0.4319, -1.203), (0.5079, 0.3393, -1.203), (0.5643, 0.2337, -1.203), (0.5991, 0.1192, -1.203), (0.6108, 1.871e-07, -1.203), (0.5991, -0.1192, -1.203), (0.5643, -0.2337, -1.203), (0.5079, -0.3393, -1.203), (0.4319, -0.4319, -1.203), (0.3393, -0.5079, -1.203), (0.2337, -0.5643, -1.203), (0.1192, -0.5991, -1.203), (-1.975e-07, -0.6108, -1.203), (-0.1192, -0.5991, -1.203), (-0.2337, -0.5643, -1.203), (-0.3393, -0.5079, -1.203), (-0.4319, -0.4319, -1.203), (-0.5079, -0.3393, -1.203), (-0.5643, -0.2337, -1.203), (-0.5991, -0.1192, -1.203), (-0.6108, 7.308e-07, -1.203), (-0.5991, 0.1192, -1.203), (-0.5643, 0.2337, -1.203), (-0.5079, 0.3393, -1.203), (-0.4319, 0.4319, -1.203), (-0.3393, 0.5079, -1.203), (-0.2337, 0.5643, -1.203), (-0.1192, 0.5991, -1.203)], [], [(0, 1, 3, 2), (2, 3, 5, 4), (4, 5, 7, 6), (6, 7, 9, 8), (8, 9, 11, 10), (10, 11, 13, 12), (12, 13, 15, 14), (14, 15, 17, 16), (16, 17, 19, 18), (18, 19, 21, 20), (20, 21, 23, 22), (22, 23, 25, 24), (24, 25, 27, 26), (26, 27, 29, 28), (28, 29, 31, 30), (30, 31, 33, 32), (32, 33, 35, 34), (34, 35, 37, 36), (36, 37, 39, 38), (38, 39, 41, 40), (40, 41, 43, 42), (42, 43, 45, 44), (44, 45, 47, 46), (46, 47, 49, 48), (48, 49, 51, 50), (50, 51, 53, 52), (52, 53, 55, 54), (54, 55, 57, 56), (56, 57, 59, 58), (58, 59, 61, 60), (3, 1, 63, 61, 59, 57, 55, 53, 51, 49, 47, 45, 43, 41, 39, 37, 35, 33, 31, 29, 27, 25, 23, 21, 19, 17, 15, 13, 11, 9, 7, 5), (62, 63, 1, 0), (60, 61, 63, 62), (18, 20, 74, 73), (95, 64, 96, 127), (16, 18, 73, 72), (14, 16, 72, 71), (12, 14, 71, 70), (10, 12, 70, 69), (8, 10, 69, 68), (6, 8, 68, 67), (4, 6, 67, 66), (2, 4, 66, 65), (62, 0, 64, 95), (60, 62, 95, 94), (58, 60, 94, 93), (56, 58, 93, 92), (54, 56, 92, 91), (52, 54, 91, 90), (50, 52, 90, 89), (48, 50, 89, 88), (46, 48, 88, 87), (44, 46, 87, 86), (0, 2, 65, 64), (42, 44, 86, 85), (40, 42, 85, 84), (38, 40, 84, 83), (36, 38, 83, 82), (34, 36, 82, 81), (32, 34, 81, 80), (30, 32, 80, 79), (28, 30, 79, 78), (26, 28, 78, 77), (24, 26, 77, 76), (22, 24, 76, 75), (20, 22, 75, 74), (110, 111, 143, 142), (92, 93, 125, 124), (89, 90, 122, 121), (86, 87, 119, 118), (83, 84, 116, 115), (80, 81, 113, 112), (77, 78, 110, 109), (74, 75, 107, 106), (71, 72, 104, 103), (68, 69, 101, 100), (65, 66, 98, 97), (94, 95, 127, 126), (91, 92, 124, 123), (88, 89, 121, 120), (85, 86, 118, 117), (82, 83, 115, 114), (79, 80, 112, 111), (76, 77, 109, 108), (73, 74, 106, 105), (70, 71, 103, 102), (67, 68, 100, 99), (64, 65, 97, 96), (93, 94, 126, 125), (90, 91, 123, 122), (87, 88, 120, 119), (84, 85, 117, 116), (81, 82, 114, 113), (78, 79, 111, 110), (75, 76, 108, 107), (72, 73, 105, 104), (69, 70, 102, 101), (66, 67, 99, 98), (145, 146, 178, 177), (107, 108, 140, 139), (104, 105, 137, 136), (101, 102, 134, 133), (98, 99, 131, 130), (127, 96, 128, 159), (124, 125, 157, 156), (121, 122, 154, 153), (118, 119, 151, 150), (115, 116, 148, 147), (112, 113, 145, 144), (109, 110, 142, 141), (106, 107, 139, 138), (103, 104, 136, 135), (100, 101, 133, 132), (97, 98, 130, 129), (126, 127, 159, 158), (123, 124, 156, 155), (120, 121, 153, 152), (117, 118, 150, 149), (114, 115, 147, 146), (111, 112, 144, 143), (108, 109, 141, 140), (105, 106, 138, 137), (102, 103, 135, 134), (99, 100, 132, 131), (96, 97, 129, 128), (125, 126, 158, 157), (122, 123, 155, 154), (119, 120, 152, 151), (116, 117, 149, 148), (113, 114, 146, 145), (160, 161, 162, 163, 164, 165, 166, 167, 168, 169, 170, 171, 172, 173, 174, 175, 176, 177, 178, 179, 180, 181, 182, 183, 184, 185, 186, 187, 188, 189, 190, 191), (142, 143, 175, 174), (139, 140, 172, 171), (136, 137, 169, 168), (133, 134, 166, 165), (130, 131, 163, 162), (159, 128, 160, 191), (156, 157, 189, 188), (153, 154, 186, 185), (150, 151, 183, 182), (147, 148, 180, 179), (144, 145, 177, 176), (141, 142, 174, 173), (138, 139, 171, 170), (135, 136, 168, 167), (132, 133, 165, 164), (129, 130, 162, 161), (158, 159, 191, 190), (155, 156, 188, 187), (152, 153, 185, 184), (149, 150, 182, 181), (146, 147, 179, 178), (143, 144, 176, 175), (140, 141, 173, 172), (137, 138, 170, 169), (134, 135, 167, 166), (131, 132, 164, 163), (128, 129, 161, 160), (157, 158, 190, 189), (154, 155, 187, 186), (151, 152, 184, 183), (148, 149, 181, 180)])
me_cylinder.polygons.foreach_set('use_smooth', [True] * 162)
me_cylinder.use_remesh_preserve_volume = False
me_cylinder.use_remesh_preserve_attributes = False
me_cylinder.use_mirror_vertex_groups = False
me_cylinder.update()
me_cube_008 = bpy.data.meshes.new('Cube.008')
me_cube_008.from_pydata([(-1.0, -1.0, -1.0), (-1.0, 1.0, -1.0), (1.0, 1.0, -1.0), (1.0, -1.0, -1.0), (-1.0, -1.0, 1.0), (-1.0, 1.0, 1.0), (1.0, 1.0, 1.0), (1.0, -1.0, 1.0)], [], [(4, 5, 1, 0), (5, 6, 2, 1), (6, 7, 3, 2), (7, 4, 0, 3), (0, 1, 2, 3), (7, 6, 5, 4)])
me_cube_008.polygons.foreach_set('use_smooth', [True] * 6)
me_cube_008.use_remesh_preserve_volume = False
me_cube_008.use_remesh_preserve_attributes = False
me_cube_008.use_mirror_vertex_groups = False
me_cube_008.update()
me_cube_007 = bpy.data.meshes.new('Cube.007')
me_cube_007.from_pydata([(-0.9697, -1.0, -1.0), (-0.9697, 1.0, -1.0), (1.0, 1.0, -1.0), (1.0, -1.0, -1.0), (-0.9697, -1.0, 1.0), (-0.9697, 1.0, 1.0), (1.0, 1.0, 1.0), (1.0, -1.0, 1.0), (-0.972, -0.8738, -0.8738), (-0.972, 0.8738, -0.8738), (-0.972, -0.8738, 0.8738), (-0.972, 0.8738, 0.8738), (-0.979, -0.8738, -0.8738), (-0.979, 0.8738, -0.8738), (-0.979, -0.8738, 0.8738), (-0.979, 0.8738, 0.8738), (-0.9813, -0.9898, -0.9898), (-0.9813, 0.9898, -0.9898), (-0.9813, -0.9898, 0.9898), (-0.9813, 0.9898, 0.9898), (-1.035, -0.9898, -0.9898), (-1.035, 0.9898, -0.9898), (-1.035, -0.9898, 0.9898), (-1.035, 0.9898, 0.9898)], [], [(0, 4, 10, 8), (5, 6, 2, 1), (6, 7, 3, 2), (7, 4, 0, 3), (0, 1, 2, 3), (7, 6, 5, 4), (8, 10, 14, 12), (4, 5, 11, 10), (5, 1, 9, 11), (1, 0, 8, 9), (12, 14, 18, 16), (9, 8, 12, 13), (10, 11, 15, 14), (11, 9, 13, 15), (16, 18, 22, 20), (14, 15, 19, 18), (15, 13, 17, 19), (13, 12, 16, 17), (22, 23, 21, 20), (19, 17, 21, 23), (17, 16, 20, 21), (18, 19, 23, 22)])
me_cube_007.polygons.foreach_set('use_smooth', [True] * 22)
me_cube_007.use_remesh_preserve_volume = False
me_cube_007.use_remesh_preserve_attributes = False
me_cube_007.use_mirror_vertex_groups = False
me_cube_007.update()
me_cube_006 = bpy.data.meshes.new('Cube.006')
me_cube_006.from_pydata([(-1.0, -1.0, -1.0), (-1.0, 1.0, -1.0), (1.0, 1.0, -1.0), (1.0, -1.0, -1.0), (-1.0, -1.0, 1.0), (-1.0, 1.0, 1.0), (1.0, 1.0, 1.0), (1.0, -1.0, 1.0), (0.9322, -0.6701, -0.9794), (0.9322, 0.6701, -0.9794), (1.894, 0.6701, -0.9794), (1.894, -0.6701, -0.9794), (0.9322, -0.6701, 1.005), (0.9322, 0.6701, 1.005), (2.117, 0.6701, 1.005), (2.117, -0.6701, 1.005), (0.9322, 0.6701, 0.7211), (0.9322, -0.6701, 0.7211), (2.117, 0.6701, 0.7211), (2.117, -0.6701, 0.7211), (0.9322, -0.6701, -0.2486), (1.802, -0.6701, -0.2486), (1.802, 0.6701, -0.2486), (0.9322, 0.6701, -0.2486), (0.9322, 0.6701, -0.1128), (0.9322, -0.6701, -0.1128), (1.702, 0.6701, -0.1128), (1.702, -0.6701, -0.1128), (0.9322, -0.6701, 0.5076), (1.582, 0.6701, 0.5076), (0.9322, 0.6701, 0.5076), (1.582, -0.6701, 0.5076), (0.9322, -0.6701, 0.2924), (1.435, -0.6701, 0.2924), (1.435, 0.6701, 0.2924), (0.9322, 0.6701, 0.2924), (0.9322, -0.6701, -0.4947), (1.879, -0.6701, -0.4947), (1.879, 0.6701, -0.4947), (0.9322, 0.6701, -0.4947), (0.9322, 0.6701, 0.02301), (1.589, 0.6701, 0.02301), (1.589, -0.6701, 0.02301), (0.9322, -0.6701, 0.02301), (0.9322, 0.6701, 0.4), (0.9322, -0.6701, 0.4), (1.479, 0.6701, 0.4), (1.479, -0.6701, 0.4), (1.754, -0.6701, 0.6143), (0.9322, 0.6701, 0.6143), (1.754, 0.6701, 0.6143), (0.9322, -0.6701, 0.6143), (0.9322, 0.6701, 0.1577), (0.9322, -0.6701, 0.1577), (1.482, 0.6701, 0.1577), (1.482, -0.6701, 0.1577)], [], [(4, 5, 1, 0), (5, 6, 2, 1), (6, 7, 3, 2), (7, 4, 0, 3), (0, 1, 2, 3), (7, 6, 5, 4), (36, 39, 9, 8), (39, 38, 10, 9), (38, 37, 11, 10), (37, 36, 8, 11), (8, 9, 10, 11), (15, 14, 13, 12), (12, 13, 16, 17), (13, 14, 18, 16), (14, 15, 19, 18), (15, 12, 17, 19), (23, 22, 38, 39), (22, 21, 37, 38), (44, 46, 34, 35), (50, 48, 31, 29), (20, 23, 39, 36), (28, 30, 44, 45), (48, 51, 28, 31), (21, 20, 36, 37), (49, 50, 29, 30), (52, 54, 41, 40), (51, 49, 30, 28), (53, 52, 40, 43), (45, 44, 35, 32), (46, 47, 33, 34), (47, 45, 32, 33), (27, 25, 20, 21), (55, 53, 43, 42), (19, 17, 51, 48), (24, 26, 22, 23), (54, 55, 42, 41), (26, 27, 21, 22), (32, 35, 52, 53), (25, 24, 23, 20), (18, 19, 48, 50), (16, 18, 50, 49), (30, 29, 46, 44), (17, 16, 49, 51), (29, 31, 47, 46), (31, 28, 45, 47), (41, 42, 27, 26), (40, 41, 26, 24), (33, 32, 53, 55), (34, 33, 55, 54), (35, 34, 54, 52), (42, 43, 25, 27), (43, 40, 24, 25)])
me_cube_006.polygons.foreach_set('use_smooth', [True] * 52)
me_cube_006.use_remesh_preserve_volume = False
me_cube_006.use_remesh_preserve_attributes = False
me_cube_006.use_mirror_vertex_groups = False
me_cube_006.update()

# ---- objects
ob_cube_006 = bpy.data.objects.new('Cube.006', me_cube_002)
ob_cube_005 = bpy.data.objects.new('Cube.005', me_cube_000)
ob_cube_004 = bpy.data.objects.new('Cube.004', me_cube_010)
ob_cylinder_002 = bpy.data.objects.new('Cylinder.002', me_cylinder_002)
ob_cube_003 = bpy.data.objects.new('Cube.003', me_cube_009)
ob_cylinder_001 = bpy.data.objects.new('Cylinder.001', me_cylinder_001)
ob_cylinder = bpy.data.objects.new('Cylinder', me_cylinder)
ob_cube_002 = bpy.data.objects.new('Cube.002', me_cube_008)
ob_cube_001 = bpy.data.objects.new('Cube.001', me_cube_007)
ob_cube = bpy.data.objects.new('Cube', me_cube_006)
ob_camera = bpy.data.objects.new('Camera', cam_camera)

# ---- transforms, parenting, visibility, modifiers, constraints
ob_cube_006.location = (-1.024, -3.642, 5.071)
ob_cube_006.scale = (2.187, 1.039, 0.1869)
ob_cube_006.lineart.crease_threshold = 0.0
ob_cube_005.location = (-3.411, -3.642, 3.256)
ob_cube_005.scale = (0.7905, 1.037, 0.381)
ob_cube_005.lineart.crease_threshold = 0.0
ob_cube_004.location = (-4.326, -3.642, 5.853)
ob_cube_004.scale = (0.4184, 0.3358, 0.05942)
ob_cube_004.lineart.crease_threshold = 0.0
ob_cylinder_002.location = (6.005, -3.644, 3.935)
ob_cylinder_002.scale = (0.167, 0.167, 0.167)
ob_cylinder_002.lineart.crease_threshold = 0.0
ob_cube_003.location = (5.633, -3.642, 2.721)
ob_cube_003.lineart.crease_threshold = 0.0
ob_cylinder_001.location = (-2.611, -3.642, 5.777)
ob_cylinder_001.scale = (0.4126, 0.4126, 0.4126)
ob_cylinder_001.lineart.crease_threshold = 0.0
ob_cylinder.location = (-5.266, -3.642, 4.463)
ob_cylinder.rotation_euler = (-1.344e-07, 1.571, 0.0)
ob_cylinder.scale = (0.4706, 0.4706, 0.4706)
ob_cylinder.lineart.crease_threshold = 0.0
ob_cube_002.location = (0.8849, -3.642, -0.9499)
ob_cube_002.scale = (0.7905, 0.5868, 3.824)
ob_cube_002.lineart.crease_threshold = 0.0
ob_cube_001.location = (0.1431, -3.642, 4.374)
ob_cube_001.scale = (4.958, 1.0, 1.401)
ob_cube_001.lineart.crease_threshold = 0.0
ob_cube.location = (0.9426, -3.642, 1.209)
ob_cube.scale = (0.946, 0.7113, 2.222)
ob_cube.lineart.crease_threshold = 0.0
ob_camera.location = (-12.94, -17.21, 11.41)
ob_camera.rotation_euler = (1.109, 0.01082, -0.7676)
ob_camera.lock_rotations_4d = False
ob_camera.empty_display_type = 'ARROWS'
ob_camera.color = (0.0, 0.0, 0.0, 0.0)
ob_camera.display_type = 'WIRE'
ob_camera.lineart.crease_threshold = 0.0

# ---- collection membership
col_collection_1.objects.link(ob_cube_006)
col_collection_1.objects.link(ob_cube_005)
col_collection_1.objects.link(ob_cube_004)
col_collection_1.objects.link(ob_cylinder_002)
col_collection_1.objects.link(ob_cube_003)
col_collection_1.objects.link(ob_cylinder_001)
col_collection_1.objects.link(ob_cylinder)
col_collection_1.objects.link(ob_cube_002)
col_collection_1.objects.link(ob_cube_001)
col_collection_1.objects.link(ob_cube)
col_collection_1.objects.link(ob_camera)

# ---- scene / render settings (as saved in the file)
scene.camera = ob_camera
scene.frame_start = 1; scene.frame_end = 250; scene.frame_set(1)
scene.render.engine = 'BLENDER_EEVEE_NEXT'
scene.render.image_settings.color_mode = 'RGB'
scene.render.image_settings.compression = 90
scene.render.resolution_percentage = 50
scene.render.dither_intensity = 0.0
scene.render.bake_margin = 2
scene.render.bake_bias = 0.0
scene.cycles.use_denoising = False
scene.cycles.samples = 10
scene.cycles.sampling_pattern = 'TABULATED_SOBOL'
scene.cycles.light_sampling_threshold = 0.0
scene.cycles.use_adaptive_sampling = False
scene.cycles.use_light_tree = False
scene.cycles.blur_glossy = 0.0
scene.cycles.volume_bounces = 1
scene.cycles.pixel_filter_type = 'GAUSSIAN'
scene.cycles.sample_clamp_indirect = 0.0
scene.view_settings.view_transform = 'Standard'
bpy.context.view_layer.update()

# ---- added for rendering (the .blend has no usable light): sun
light_auto_sun = bpy.data.lights.new('AutoSun', 'SUN')
light_auto_sun.energy = 3.0
light_auto_sun.angle = 0.0523599
ob_auto_sun = bpy.data.objects.new('AutoSun', light_auto_sun)
scene.collection.objects.link(ob_auto_sun)
ob_auto_sun.rotation_euler = (0.872665, 0.174533, 0.523599)
bpy.context.view_layer.update()
